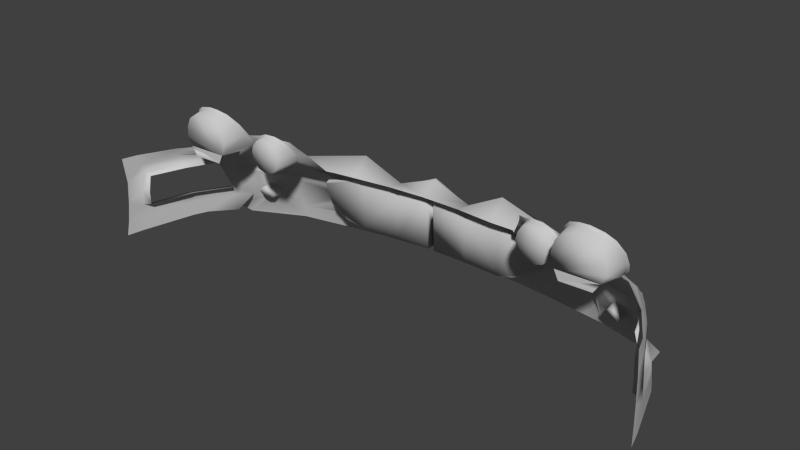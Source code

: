 # Source: modry_3.blend  (saved by Blender 2.60.0; exported with 4.5.12 LTS)
import bpy
from mathutils import Matrix  # noqa: F401  (used for matrix-valued properties, if any)

bpy.ops.wm.read_factory_settings(use_empty=True)
scene = bpy.context.scene
scene.name = 'Scene'

# ---- collections
col_collection_1 = bpy.data.collections.new('Collection 1'); scene.collection.children.link(col_collection_1)

# ---- materials (node trees are filled in below, after node groups)
mat_01___default_007 = bpy.data.materials.new('01___Default.007')
mat_01___default_007.alpha_threshold = 0.0
mat_01___default_007.use_transparent_shadow = False
mat_01___default_007.diffuse_color = (0.5882, 0.5882, 0.5882, 1.0)
mat_01___default_007.specular_color = (0.0, 0.0, 0.0)
mat_01___default_007.roughness = 0.5
mat_01___default_007.specular_intensity = 1.0
mat_01___default_007.line_color = (0.0, 0.0, 0.0, 1.0)
mat_material = bpy.data.materials.new('Material')
mat_material.alpha_threshold = 0.0
mat_material.use_transparent_shadow = False
mat_material.roughness = 0.5
mat_material.line_color = (0.0, 0.0, 0.0, 0.2302)
mat_material_001 = bpy.data.materials.new('Material.001')
mat_material_001.alpha_threshold = 0.0
mat_material_001.use_transparent_shadow = False
mat_material_001.roughness = 0.5
mat_material_001.line_color = (0.0, 0.0, 0.0, 0.2302)

# ---- material node trees

# ---- world
world_world = bpy.data.worlds.new('World'); scene.world = world_world
world_world.color = (0.05088, 0.05088, 0.05088)
world_world.use_sun_shadow = False
world_world.sun_shadow_jitter_overblur = 0.0
world_world.cycles.sampling_method = 'MANUAL'
world_world.cycles.sample_map_resolution = 256

# ---- meshes
me_part_29 = bpy.data.meshes.new('part_29')
me_part_29.from_pydata([(-0.52, -0.0448, -1.926), (-0.5096, -0.0176, -1.903), (-0.4845, -0.0307, -1.915), (-0.5481, -0.0177, -1.901), (-0.5425, -0.0449, -1.925), (-0.5766, -0.0306, -1.904), (-0.5591, -0.0524, -1.927), (-0.5976, -0.0564, -1.916), (-0.5714, -0.0675, -1.934), (-0.6061, -0.0842, -1.936), (-0.5763, -0.0876, -1.945), (-0.6012, -0.1196, -1.962), (-0.5734, -0.1082, -1.961), (-0.5586, -0.1271, -1.976), (-0.5344, -0.0878, -1.955), (-0.5377, -0.1342, -1.984), (-0.5117, -0.1284, -1.981), (-0.5399, -0.1587, -2.003), (-0.4953, -0.1543, -1.998), (-0.47, -0.1262, -1.981), (-0.4969, -0.112, -1.971), (-0.4619, -0.0904, -1.96), (-0.4922, -0.0912, -1.959), (-0.4965, -0.0673, -1.944), (-0.5054, -0.0525, -1.933), (-0.4693, -0.0561, -1.934), (-0.5757, -0.1521, -1.989), (-0.758, 0.015, -1.865), (-0.7792, 0.0496, -1.833), (-0.7343, 0.0598, -1.829), (-0.8104, 0.0287, -1.844), (-0.7759, 0.0031, -1.871), (-0.8299, -0.0142, -1.87), (-0.7871, -0.0215, -1.886), (-0.8313, -0.0605, -1.897), (-0.7879, -0.0481, -1.901), (-0.7827, -0.0724, -1.914), (-0.729, -0.0357, -1.905), (-0.7626, -0.0954, -1.928), (-0.7397, -0.1013, -1.936), (-0.7872, -0.1363, -1.944), (-0.7472, -0.1467, -1.957), (-0.713, 0.0199, -1.863), (-0.7007, 0.058, -1.83), (-0.6658, 0.0457, -1.84), (-0.7323, 0.0209, -1.862), (-0.7164, -0.1016, -1.938), (-0.7066, -0.1472, -1.961), (-0.6578, -0.1226, -1.953), (-0.6884, -0.0875, -1.933), (-0.6306, -0.0827, -1.932), (-0.6728, -0.0646, -1.921), (-0.6223, -0.0387, -1.896), (-0.6681, -0.0356, -1.901), (-0.6752, -0.007, -1.882), (-0.693, 0.0128, -1.868), (-0.6344, 0.0108, -1.863), (-0.8223, -0.0963, -1.919), (0.7397, -0.1013, -1.936), (0.7872, -0.1363, -1.944), (0.7472, -0.1467, -1.957), (0.7626, -0.0954, -1.928), (0.729, -0.0357, -1.905), (0.7827, -0.0724, -1.914), (0.7879, -0.0481, -1.901), (0.8313, -0.0605, -1.897), (0.7871, -0.0215, -1.886), (0.8299, -0.0142, -1.87), (0.7759, 0.0031, -1.871), (0.8104, 0.0287, -1.844), (0.758, 0.015, -1.865), (0.7792, 0.0496, -1.833), (0.7343, 0.0598, -1.829), (0.6728, -0.0646, -1.921), (0.6306, -0.0827, -1.932), (0.6223, -0.0387, -1.896), (0.6884, -0.0875, -1.933), (0.7164, -0.1016, -1.938), (0.6681, -0.0356, -1.901), (0.6752, -0.007, -1.882), (0.6344, 0.0108, -1.863), (0.693, 0.0128, -1.868), (0.6658, 0.0457, -1.84), (0.713, 0.0199, -1.868), (0.7007, 0.058, -1.83), (0.7323, 0.0209, -1.862), (0.6578, -0.1226, -1.953), (0.7066, -0.1472, -1.961), (0.8223, -0.0963, -1.919), (0.5117, -0.1284, -1.981), (0.5399, -0.1587, -2.003), (0.4953, -0.1543, -1.998), (0.5377, -0.1342, -1.984), (0.5344, -0.0878, -1.955), (0.5586, -0.1271, -1.976), (0.5734, -0.1082, -1.961), (0.6012, -0.1196, -1.962), (0.5763, -0.0876, -1.945), (0.6061, -0.0842, -1.936), (0.5714, -0.0675, -1.934), (0.5976, -0.0564, -1.916), (0.5591, -0.0524, -1.927), (0.5766, -0.0306, -1.904), (0.5425, -0.0449, -1.925), (0.5481, -0.0177, -1.901), (0.52, -0.0448, -1.926), (0.5096, -0.0176, -1.903), (0.4845, -0.0307, -1.915), (0.47, -0.1262, -1.981), (0.4969, -0.112, -1.971), (0.4619, -0.0904, -1.96), (0.4922, -0.0912, -1.959), (0.4965, -0.0673, -1.944), (0.5054, -0.0525, -1.933), (0.4693, -0.0561, -1.934), (0.5757, -0.1521, -1.989), (0.7411, -0.3357, -2.054), (0.7128, -0.3274, -2.059), (0.728, -0.3274, -2.054), (0.6994, -0.3357, -2.066), (0.7471, -0.351, -2.058), (0.6928, -0.351, -2.074), (0.741, -0.3665, -2.066), (0.6993, -0.3665, -2.079), (0.7279, -0.3761, -2.073), (0.7128, -0.3761, -2.079), (0.6537, -0.0867, -1.79), (0.8005, -0.0867, -1.79), (0.6432, -0.0935, -1.869), (0.8184, -0.0937, -1.869), (0.7837, -0.1301, -1.884), (0.6739, -0.1301, -1.884), (0.6394, -0.0393, -1.79), (0.6496, 0.0024, -1.79), (0.6761, 0.0318, -1.79), (0.7054, 0.0422, -1.79), (0.7337, 0.0437, -1.79), (0.7715, 0.0351, -1.79), (0.7978, 0.0175, -1.79), (0.8143, -0.0186, -1.79), (0.8154, -0.0576, -1.79), (0.8232, -0.0594, -1.889), (0.8229, -0.0162, -1.864), (0.8043, 0.0232, -1.84), (0.8154, -0.0931, -1.91), (0.7842, -0.1294, -1.935), (0.7461, -0.1396, -1.947), (0.707, -0.1403, -1.951), (0.6654, -0.1199, -1.945), (0.6393, -0.0828, -1.925), (0.6309, -0.039, -1.888), (0.6422, 0.0073, -1.855), (0.6704, 0.0395, -1.835), (0.703, 0.0504, -1.827), (0.734, 0.0514, -1.826), (0.7752, 0.042, -1.83), (0.5757, -0.1521, -1.989), (0.6578, -0.1585, -1.985), (0.5399, -0.1587, -2.003), (0.6578, -0.1226, -1.953), (0.6012, -0.1196, -1.962), (0.6306, -0.0827, -1.932), (0.6061, -0.0842, -1.936), (0.5976, -0.0564, -1.916), (0.6223, -0.0387, -1.896), (0.7066, -0.1472, -1.961), (0.7068, -0.1583, -1.975), (0.7703, -0.158, -1.961), (0.7472, -0.1467, -1.957), (0.7872, -0.1363, -1.944), (0.8153, -0.1579, -1.941), (0.8181, -0.1363, -1.932), (0.5766, -0.0306, -1.904), (0.364, -0.1611, -2.044), (0.4953, -0.1543, -1.998), (0.3822, -0.1539, -2.02), (0.47, -0.1262, -1.981), (0.4236, -0.09, -1.972), (0.4619, -0.0904, -1.96), (0.4452, -0.0562, -1.942), (0.4693, -0.0561, -1.934), (0.4566, -0.0307, -1.921), (0.4845, -0.0307, -1.915), (0.003096, -0.1333, -2.14), (0.003096, -0.1158, -2.136), (0.1405, -0.2007, -2.143), (0.1405, -0.1813, -2.139), (0.2767, -0.1314, -2.125), (0.2761, -0.1033, -2.121), (0.4029, -0.2006, -2.202), (0.6258, -0.1813, -2.069), (0.6258, -0.2006, -2.076), (0.7684, -0.1813, -2.026), (0.7685, -0.2006, -2.035), (0.8275, -0.2006, -2.001), (0.8278, -0.2081, -2.013), (0.5346, -0.2081, -2.099), (0.4398, -0.2213, -2.119), (0.5057, -0.2304, -2.109), (0.4414, -0.2334, -2.119), (0.4955, -0.2624, -2.12), (0.414, -0.3073, -2.151), (0.6258, -0.2761, -2.105), (0.5999, -0.4054, -2.191), (0.6329, -0.3846, -2.149), (0.6258, -0.2081, -2.084), (0.7681, -0.2081, -2.042), (0.4, -0.3621, -2.183), (0.4223, -0.3333, -2.164), (0.2812, -0.3772, -2.199), (0.2812, -0.3846, -2.205), (0.1405, -0.3772, -2.212), (0.1405, -0.3846, -2.217), (-0.009073, -0.1992, -2.208), (-0.009454, -0.2045, -2.213), (0.8204, -0.1814, -1.994), (0.8149, -0.172, -1.982), (0.7681, -0.1724, -2.016), (0.6243, -0.1731, -2.057), (0.2805, -0.09664, -2.111), (0.2812, -0.1611, -2.046), (0.1405, -0.1732, -2.13), (0.003028, -0.1178, -2.128), (0.0, -0.1609, -2.066), (0.1405, -0.161, -2.061), (0.01269, -0.3798, -2.115), (0.01316, -0.1399, -2.104), (0.1406, -0.3794, -2.11), (0.1406, -0.2147, -2.109), (0.2812, -0.3781, -2.098), (0.2801, -0.1966, -2.096), (0.4081, -0.3071, -2.077), (0.4313, -0.2346, -2.073), (0.3848, -0.3281, -2.084), (0.348, -0.3577, -2.086), (0.4294, -0.2283, -2.075), (0.4, -0.2133, -2.126), (-0.0004238, -0.3709, -2.134), (0.8248, -0.2624, -2.03), (0.823, -0.2776, -2.036), (0.768, -0.2624, -2.058), (0.7668, -0.2761, -2.064), (0.6258, -0.2624, -2.099), (0.7595, -0.3491, -2.094), (0.8059, -0.3847, -2.079), (0.7549, -0.3846, -2.109), (0.7509, -0.371, -2.105), (0.7323, -0.3846, -2.116), (0.6693, -0.1204, -1.79), (0.7783, -0.1204, -1.79), (0.8005, -0.0867, -1.79), (0.6537, -0.0867, -1.79), (0.00286, -0.1427, -2.123), (0.8588, -0.2827, -1.998), (0.8277, -0.3303, -1.991), (0.8531, -0.3395, -2.015), (0.8399, -0.2842, -1.979), (0.859, -0.2081, -1.967), (0.8462, -0.2195, -1.951), (0.9257, -0.2081, -1.849), (0.9038, -0.2195, -1.844), (0.9533, -0.2195, -1.717), (0.983, -0.2081, -1.713), (0.9902, -0.2831, -1.707), (0.9597, -0.2846, -1.711), (0.9602, -0.3314, -1.712), (0.9064, -0.3303, -1.868), (0.9362, -0.3395, -1.882), (0.9937, -0.3406, -1.707), (-0.004644, -0.3809, -2.248), (0.1405, -0.4674, -2.246), (0.2812, -0.4674, -2.234), (0.4, -0.4674, -2.218), (0.6329, -0.4674, -2.178), (0.711, -0.3846, -2.123), (0.7654, -0.469, -2.138), (0.8656, -0.4491, -2.11), (0.8679, -0.4519, -2.046), (0.856, -0.3846, -2.029), (0.9176, -0.4409, -1.945), (0.9382, -0.3846, -1.888), (0.9407, -0.4403, -1.892), (0.9964, -0.4407, -1.693), (0.9955, -0.3846, -1.696), (1.006, -0.3846, -1.639), (1.01, -0.4409, -1.63), (0.826, -0.2119, -2.02), (0.7665, -0.2115, -2.049), (0.628, -0.2106, -2.089), (0.6268, -0.2576, -2.101), (0.5122, -0.2309, -2.113), (0.5032, -0.2576, -2.122), (0.7664, -0.2562, -2.061), (0.8235, -0.2565, -2.034), (0.5387, -0.21, -2.103), (0.7509, -0.3277, -2.088), (0.7323, -0.316, -2.089), (0.711, -0.316, -2.096), (0.692, -0.3277, -2.105), (0.6828, -0.3491, -2.117), (0.692, -0.371, -2.124), (-0.728, -0.3274, -2.054), (-0.7128, -0.3274, -2.059), (-0.7411, -0.3357, -2.054), (-0.6994, -0.3357, -2.066), (-0.7471, -0.351, -2.058), (-0.6928, -0.351, -2.074), (-0.741, -0.3665, -2.066), (-0.6993, -0.3665, -2.079), (-0.7279, -0.3761, -2.073), (-0.7128, -0.3761, -2.079), (-0.7837, -0.1301, -1.884), (-0.8184, -0.0937, -1.869), (-0.6432, -0.0935, -1.869), (-0.8005, -0.0867, -1.79), (-0.6537, -0.0867, -1.79), (-0.6739, -0.1301, -1.884), (-0.7054, 0.0422, -1.79), (-0.6761, 0.0318, -1.79), (-0.6496, 0.0024, -1.79), (-0.6394, -0.0393, -1.79), (-0.7978, 0.0175, -1.79), (-0.7715, 0.0351, -1.79), (-0.7337, 0.0437, -1.79), (-0.8154, -0.0576, -1.79), (-0.8143, -0.0186, -1.79), (-0.8229, -0.0162, -1.864), (-0.8043, 0.0232, -1.84), (-0.8232, -0.0594, -1.889), (-0.7752, 0.042, -1.83), (-0.734, 0.0514, -1.826), (-0.707, -0.1403, -1.951), (-0.7461, -0.1396, -1.947), (-0.6654, -0.1199, -1.945), (-0.6393, -0.0828, -1.925), (-0.6309, -0.039, -1.888), (-0.6422, 0.0073, -1.855), (-0.6704, 0.0395, -1.835), (-0.703, 0.0504, -1.827), (-0.7842, -0.1294, -1.935), (-0.8154, -0.0931, -1.91), (-0.5976, -0.0564, -1.916), (-0.6061, -0.0842, -1.936), (-0.6306, -0.0827, -1.932), (-0.6012, -0.1196, -1.962), (-0.6578, -0.1226, -1.953), (-0.5757, -0.1521, -1.989), (-0.6578, -0.1585, -1.985), (-0.5399, -0.1587, -2.003), (-0.6223, -0.0387, -1.896), (-0.5766, -0.0306, -1.904), (-0.7066, -0.1472, -1.961), (-0.7068, -0.1583, -1.975), (-0.7703, -0.158, -1.961), (-0.7872, -0.1363, -1.944), (-0.8153, -0.1579, -1.941), (-0.8181, -0.1363, -1.932), (-0.7472, -0.1467, -1.957), (-0.4953, -0.1543, -1.998), (-0.3632, -0.1611, -2.037), (-0.3822, -0.1539, -2.019), (-0.47, -0.1262, -1.981), (-0.4236, -0.09, -1.972), (-0.4619, -0.0904, -1.96), (-0.4452, -0.0562, -1.942), (-0.4693, -0.0561, -1.934), (-0.4845, -0.0307, -1.915), (-0.4566, -0.0307, -1.921), (-0.8278, -0.2081, -2.013), (-0.8275, -0.2006, -2.001), (-0.7685, -0.2006, -2.035), (-0.7684, -0.1813, -2.026), (-0.6258, -0.2006, -2.076), (-0.6258, -0.1813, -2.069), (-0.3919, -0.2006, -2.216), (-0.2804, -0.112, -2.128), (-0.2805, -0.1362, -2.13), (-0.1405, -0.1813, -2.139), (-0.1405, -0.2007, -2.143), (-0.7681, -0.2081, -2.042), (-0.6258, -0.2081, -2.084), (-0.5346, -0.2081, -2.099), (-0.4394, -0.2213, -2.117), (-0.5057, -0.2304, -2.109), (-0.4413, -0.2334, -2.118), (-0.4955, -0.2624, -2.12), (-0.414, -0.3073, -2.151), (-0.6258, -0.2761, -2.105), (-0.6217, -0.4178, -2.171), (-0.6329, -0.3846, -2.149), (-0.6258, -0.2624, -2.099), (-0.7668, -0.2761, -2.064), (-0.768, -0.2624, -2.058), (-0.823, -0.2776, -2.036), (-0.8248, -0.2624, -2.03), (-0.6828, -0.3491, -2.117), (-0.692, -0.3277, -2.105), (-0.711, -0.316, -2.096), (-0.7323, -0.316, -2.089), (-0.7509, -0.3277, -2.088), (-0.692, -0.371, -2.124), (-0.711, -0.3846, -2.123), (-0.1405, -0.3846, -2.217), (-0.1405, -0.3772, -2.212), (-0.2812, -0.3846, -2.205), (-0.2812, -0.3772, -2.199), (-0.4672, -0.3742, -2.173), (-0.4067, -0.3324, -2.163), (-0.8204, -0.1814, -1.994), (-0.7549, -0.3846, -2.109), (-0.8054, -0.3846, -2.079), (-0.7595, -0.3491, -2.094), (-0.7509, -0.371, -2.105), (-0.7323, -0.3846, -2.116), (-0.8149, -0.172, -1.982), (-0.7681, -0.1724, -2.016), (-0.6243, -0.1731, -2.057), (-0.2845, -0.1042, -2.121), (-0.2812, -0.1611, -2.046), (-0.1405, -0.1732, -2.13), (-0.1405, -0.161, -2.061), (-0.2809, -0.1885, -2.098), (-0.4081, -0.3071, -2.077), (-0.4312, -0.2346, -2.073), (-0.2812, -0.3781, -2.098), (-0.1406, -0.2147, -2.109), (-0.1406, -0.3794, -2.11), (-0.01218, -0.1475, -2.105), (-0.01271, -0.3798, -2.115), (-0.4292, -0.2283, -2.073), (-0.3946, -0.2133, -2.119), (-0.3848, -0.3281, -2.084), (-0.348, -0.3577, -2.086), (-0.6693, -0.1204, -1.79), (-0.7783, -0.1204, -1.79), (-0.8005, -0.0867, -1.79), (-0.6537, -0.0867, -1.79), (-0.8531, -0.3395, -2.015), (-0.8277, -0.3303, -1.991), (-0.8588, -0.2827, -1.998), (-0.8399, -0.2842, -1.979), (-0.859, -0.2081, -1.967), (-0.8462, -0.2195, -1.951), (-0.9257, -0.2081, -1.849), (-0.9038, -0.2195, -1.844), (-0.9533, -0.2195, -1.717), (-0.983, -0.2081, -1.713), (-0.9902, -0.2831, -1.707), (-0.9597, -0.2846, -1.711), (-0.9602, -0.3314, -1.712), (-0.9937, -0.3406, -1.707), (-0.9362, -0.3395, -1.882), (-0.9064, -0.3303, -1.868), (-0.1405, -0.4674, -2.246), (-0.2812, -0.4674, -2.234), (-0.4, -0.4674, -2.218), (-0.6329, -0.4674, -2.178), (-0.8527, -0.4831, -2.113), (-0.9047, -0.4591, -2.092), (-0.8586, -0.4541, -2.047), (-0.856, -0.3846, -2.029), (-0.9176, -0.4409, -1.945), (-0.9382, -0.3846, -1.888), (-0.9407, -0.4403, -1.892), (-0.9964, -0.4407, -1.693), (-1.01, -0.4409, -1.63), (-1.006, -0.3846, -1.639), (-0.9955, -0.3846, -1.696), (-0.826, -0.2119, -2.02), (-0.7665, -0.2115, -2.049), (-0.628, -0.2106, -2.089), (-0.6268, -0.2576, -2.101), (-0.5122, -0.2309, -2.113), (-0.5032, -0.2576, -2.122), (-0.7664, -0.2562, -2.061), (-0.8235, -0.2565, -2.034), (-0.5387, -0.21, -2.103), (0.8223, -0.0963, -1.919), (0.8313, -0.0605, -1.897), (0.8299, -0.0142, -1.87), (0.8104, 0.0287, -1.844), (0.7792, 0.0496, -1.833), (0.7343, 0.0598, -1.829), (0.7007, 0.058, -1.83), (0.6658, 0.0457, -1.84), (0.6344, 0.0108, -1.863), (0.5395, -0.1573, -1.992), (0.5728, -0.1457, -1.978), (0.5963, -0.1154, -1.953), (0.6007, -0.0826, -1.929), (0.5919, -0.0578, -1.912), (0.5719, -0.0355, -1.902), (0.5481, -0.0177, -1.901), (0.5463, -0.0248, -1.902), (0.5122, -0.0237, -1.902), (0.5096, -0.0176, -1.903), (0.4891, -0.0346, -1.91), (0.4747, -0.0573, -1.929), (0.4669, -0.0883, -1.952), (0.4741, -0.1219, -1.973), (0.4977, -0.1482, -1.988), (0.5693, -0.1413, -1.877), (0.539, -0.1516, -1.877), (0.5335, -0.0816, -1.877), (0.5011, -0.1432, -1.877), (0.4797, -0.1194, -1.877), (0.5908, -0.1138, -1.877), (0.5951, -0.0838, -1.877), (0.5878, -0.0613, -1.877), (0.57, -0.0394, -1.877), (0.5459, -0.0284, -1.877), (0.5132, -0.0284, -1.877), (0.492, -0.0394, -1.877), (0.4791, -0.061, -1.877), (0.4728, -0.089, -1.877), (0.9245, -0.1578, -1.824), (0.9255, -0.1689, -1.83), (0.9822, -0.1821, -1.706), (0.9267, -0.1799, -1.835), (0.9164, -0.1363, -1.813), (0.9816, -0.1363, -1.689), (0.9973, -0.1363, -1.635), (0.998, -0.2338, -1.648), (1.002, -0.3156, -1.645), (0.7294, -0.3232, -2.088), (0.7116, -0.3232, -2.093), (0.7448, -0.3329, -2.088), (0.7519, -0.3508, -2.092), (0.7448, -0.3691, -2.101), (0.7293, -0.3804, -2.111), (0.7115, -0.3804, -2.117), (0.6957, -0.3691, -2.117), (0.6957, -0.3329, -2.102), (0.688, -0.3508, -2.112), (-0.6344, 0.0108, -1.863), (-0.8223, -0.0963, -1.919), (-0.8313, -0.0605, -1.897), (-0.8299, -0.0142, -1.87), (-0.8104, 0.0287, -1.844), (-0.7792, 0.0496, -1.833), (-0.7343, 0.0598, -1.829), (-0.6658, 0.0457, -1.84), (-0.7007, 0.058, -1.83), (-0.5719, -0.0355, -1.902), (-0.5919, -0.0578, -1.912), (-0.6007, -0.0826, -1.929), (-0.5963, -0.1154, -1.953), (-0.5728, -0.1457, -1.978), (-0.5395, -0.1573, -1.992), (-0.5122, -0.0237, -1.902), (-0.5463, -0.0248, -1.902), (-0.5481, -0.0177, -1.901), (-0.5096, -0.0176, -1.903), (-0.4891, -0.0346, -1.91), (-0.4747, -0.0573, -1.929), (-0.4669, -0.0883, -1.952), (-0.4741, -0.1219, -1.973), (-0.4977, -0.1482, -1.988), (-0.5335, -0.0816, -1.877), (-0.5693, -0.1413, -1.877), (-0.5908, -0.1138, -1.877), (-0.539, -0.1516, -1.877), (-0.5011, -0.1432, -1.877), (-0.5951, -0.0838, -1.877), (-0.5878, -0.0613, -1.877), (-0.57, -0.0394, -1.877), (-0.5132, -0.0284, -1.877), (-0.492, -0.0394, -1.877), (-0.5459, -0.0284, -1.877), (-0.4791, -0.061, -1.877), (-0.4728, -0.089, -1.877), (-0.4797, -0.1194, -1.877), (-0.9267, -0.1799, -1.835), (-0.9822, -0.1821, -1.706), (-0.9255, -0.1689, -1.83), (-0.9245, -0.1578, -1.824), (-1.002, -0.3156, -1.645), (-0.998, -0.2338, -1.648), (-0.9973, -0.1363, -1.635), (-0.9816, -0.1363, -1.689), (-0.9164, -0.1363, -1.813), (-0.7116, -0.3232, -2.093), (-0.7294, -0.3232, -2.088), (-0.7448, -0.3329, -2.088), (-0.7519, -0.3508, -2.092), (-0.7448, -0.3691, -2.101), (-0.7293, -0.3804, -2.111), (-0.7115, -0.3804, -2.117), (-0.6957, -0.3691, -2.117), (-0.688, -0.3508, -2.112), (-0.6957, -0.3329, -2.102)], [], [(0, 1, 2), (1, 0, 3), (3, 0, 4), (3, 4, 5), (6, 5, 4), (5, 6, 7), (8, 7, 6), (7, 8, 9), (10, 9, 8), (9, 10, 11), (12, 11, 10), (11, 12, 13), (14, 13, 12), (13, 14, 15), (16, 15, 14), (15, 16, 17), (18, 17, 16), (18, 16, 19), (20, 19, 16), (19, 20, 21), (22, 21, 20), (21, 22, 23), (14, 23, 22), (23, 14, 24), (0, 24, 14), (24, 0, 2), (14, 20, 16), (20, 14, 22), (25, 24, 2), (24, 25, 23), (21, 23, 25), (26, 15, 17), (15, 26, 13), (11, 13, 26), (12, 10, 14), (8, 14, 10), (14, 8, 6), (6, 4, 14), (0, 14, 4), (27, 28, 29), (28, 27, 30), (31, 30, 27), (30, 31, 32), (33, 32, 31), (32, 33, 34), (35, 34, 33), (34, 35, 36), (37, 36, 35), (36, 37, 38), (39, 38, 37), (38, 39, 40), (41, 40, 39), (42, 43, 44), (43, 42, 29), (45, 29, 42), (29, 45, 27), (37, 27, 45), (27, 37, 31), (33, 31, 37), (46, 47, 41), (47, 46, 48), (49, 48, 46), (48, 49, 50), (51, 50, 49), (50, 51, 52), (53, 52, 51), (52, 53, 54), (37, 54, 53), (54, 37, 55), (42, 55, 37), (55, 42, 44), (41, 39, 46), (37, 46, 39), (46, 37, 49), (51, 49, 37), (53, 51, 37), (56, 55, 44), (55, 56, 54), (52, 54, 56), (57, 38, 40), (38, 57, 36), (34, 36, 57), (45, 42, 37), (35, 33, 37), (58, 59, 60), (59, 58, 61), (61, 58, 62), (61, 62, 63), (64, 63, 62), (63, 64, 65), (66, 65, 64), (65, 66, 67), (68, 67, 66), (67, 68, 69), (70, 69, 68), (69, 70, 71), (72, 71, 70), (73, 74, 75), (74, 73, 76), (62, 76, 73), (76, 62, 77), (58, 77, 62), (77, 58, 60), (62, 73, 78), (75, 78, 73), (78, 75, 79), (80, 79, 75), (79, 80, 81), (82, 81, 80), (81, 82, 83), (84, 83, 82), (83, 84, 72), (78, 79, 62), (81, 62, 79), (62, 81, 83), (85, 83, 72), (83, 85, 62), (70, 62, 85), (62, 70, 68), (70, 85, 72), (74, 76, 86), (77, 86, 76), (86, 77, 87), (60, 87, 77), (59, 61, 88), (63, 88, 61), (88, 63, 65), (62, 66, 64), (66, 62, 68), (89, 90, 91), (90, 89, 92), (93, 92, 89), (92, 93, 94), (95, 94, 93), (94, 95, 96), (97, 96, 95), (96, 97, 98), (99, 98, 97), (98, 99, 100), (101, 100, 99), (100, 101, 102), (103, 102, 101), (102, 103, 104), (105, 104, 103), (104, 105, 106), (107, 106, 105), (108, 89, 91), (89, 108, 109), (110, 109, 108), (109, 110, 111), (112, 111, 110), (111, 112, 93), (113, 93, 112), (93, 113, 105), (107, 105, 113), (89, 109, 93), (111, 93, 109), (107, 113, 114), (112, 114, 113), (114, 112, 110), (90, 92, 115), (94, 115, 92), (115, 94, 96), (101, 99, 93), (97, 93, 99), (93, 97, 95), (101, 93, 103), (105, 103, 93), (116, 117, 118), (117, 116, 119), (119, 116, 120), (119, 120, 121), (122, 121, 120), (121, 122, 123), (124, 123, 122), (123, 124, 125), (126, 127, 128), (129, 128, 127), (128, 129, 130), (130, 131, 128), (132, 133, 126), (134, 126, 133), (126, 134, 135), (135, 136, 126), (137, 126, 136), (126, 137, 138), (138, 139, 126), (140, 126, 139), (126, 140, 127), (140, 129, 127), (129, 140, 141), (139, 141, 140), (141, 139, 142), (143, 142, 139), (141, 144, 129), (145, 129, 144), (129, 145, 130), (146, 130, 145), (130, 146, 131), (147, 131, 146), (131, 147, 148), (131, 148, 128), (149, 128, 148), (128, 149, 126), (150, 126, 149), (126, 150, 132), (151, 132, 150), (132, 151, 133), (152, 133, 151), (133, 152, 134), (153, 134, 152), (134, 153, 135), (154, 135, 153), (135, 154, 136), (137, 136, 154), (155, 137, 154), (137, 155, 138), (143, 138, 155), (138, 143, 139), (156, 157, 158), (157, 156, 159), (160, 159, 156), (159, 160, 161), (162, 161, 160), (161, 162, 163), (164, 161, 163), (165, 157, 159), (157, 165, 166), (167, 166, 165), (165, 168, 167), (169, 167, 168), (167, 169, 170), (171, 170, 169), (163, 172, 164), (158, 173, 174), (175, 174, 173), (174, 175, 176), (177, 176, 175), (176, 177, 178), (179, 178, 177), (178, 179, 180), (181, 180, 179), (180, 181, 182), (183, 184, 185), (186, 185, 184), (185, 186, 187), (188, 187, 186), (187, 188, 189), (190, 189, 188), (189, 190, 191), (192, 191, 190), (191, 192, 193), (194, 193, 192), (193, 194, 195), (196, 189, 191), (189, 196, 197), (198, 197, 196), (197, 198, 199), (200, 199, 198), (199, 200, 201), (202, 201, 200), (201, 202, 203), (204, 203, 202), (196, 191, 205), (193, 205, 191), (205, 193, 206), (195, 206, 193), (203, 207, 208), (207, 203, 209), (210, 209, 203), (209, 210, 211), (212, 211, 210), (211, 212, 213), (214, 213, 212), (208, 201, 203), (215, 194, 192), (170, 216, 167), (217, 167, 216), (167, 217, 166), (218, 166, 217), (166, 218, 157), (158, 157, 218), (192, 216, 215), (216, 192, 217), (190, 217, 192), (217, 190, 218), (219, 218, 190), (218, 219, 173), (220, 173, 219), (188, 219, 190), (219, 188, 221), (186, 221, 188), (221, 186, 222), (184, 222, 186), (222, 223, 221), (224, 221, 223), (221, 224, 219), (220, 219, 224), (173, 158, 218), (225, 226, 227), (228, 227, 226), (227, 228, 229), (230, 229, 228), (229, 230, 231), (232, 231, 230), (231, 233, 229), (234, 229, 233), (230, 235, 232), (235, 230, 236), (227, 237, 225), (237, 227, 211), (209, 211, 227), (237, 211, 213), (197, 236, 189), (236, 197, 235), (232, 235, 197), (199, 232, 197), (232, 199, 231), (201, 231, 199), (231, 201, 233), (208, 233, 201), (233, 208, 234), (207, 234, 208), (234, 207, 229), (209, 229, 207), (229, 209, 227), (238, 239, 240), (241, 240, 239), (240, 241, 242), (202, 242, 241), (242, 202, 200), (241, 239, 243), (244, 243, 239), (243, 244, 245), (243, 245, 246), (247, 246, 245), (248, 249, 127), (250, 251, 248), (230, 189, 236), (189, 230, 187), (228, 187, 230), (187, 228, 185), (226, 185, 228), (185, 226, 252), (252, 183, 185), (253, 254, 255), (254, 253, 256), (257, 256, 253), (256, 257, 258), (259, 258, 257), (258, 259, 260), (261, 260, 259), (259, 262, 261), (263, 261, 262), (261, 263, 264), (265, 264, 263), (254, 266, 267), (265, 267, 266), (267, 265, 268), (263, 268, 265), (255, 254, 267), (269, 214, 270), (212, 270, 214), (270, 212, 271), (210, 271, 212), (271, 210, 272), (203, 272, 210), (272, 203, 273), (204, 273, 203), (273, 204, 274), (275, 247, 245), (247, 275, 274), (273, 274, 275), (275, 245, 276), (244, 276, 245), (237, 226, 225), (226, 237, 252), (276, 244, 277), (278, 277, 244), (277, 278, 279), (280, 279, 278), (279, 280, 281), (282, 281, 280), (280, 283, 282), (284, 282, 283), (282, 284, 285), (195, 286, 206), (287, 206, 286), (206, 287, 288), (289, 288, 287), (288, 289, 290), (291, 290, 289), (290, 291, 200), (289, 200, 291), (200, 289, 242), (240, 242, 289), (287, 286, 292), (293, 292, 286), (292, 293, 240), (238, 240, 293), (289, 292, 240), (292, 289, 287), (286, 238, 293), (238, 286, 195), (288, 205, 206), (205, 288, 294), (290, 294, 288), (294, 290, 198), (200, 198, 290), (294, 196, 205), (196, 294, 198), (243, 295, 241), (296, 241, 295), (241, 296, 297), (241, 297, 202), (298, 202, 297), (202, 298, 299), (204, 300, 274), (300, 204, 299), (202, 299, 204), (301, 302, 303), (304, 303, 302), (303, 304, 305), (306, 305, 304), (305, 306, 307), (308, 307, 306), (307, 308, 309), (310, 309, 308), (311, 312, 313), (314, 313, 312), (313, 314, 315), (311, 313, 316), (317, 318, 315), (319, 315, 318), (315, 319, 320), (321, 322, 315), (323, 315, 322), (315, 323, 317), (314, 324, 315), (325, 315, 324), (315, 325, 321), (325, 326, 327), (326, 325, 328), (324, 328, 325), (328, 324, 312), (314, 312, 324), (325, 327, 321), (329, 321, 327), (321, 329, 322), (330, 322, 329), (322, 330, 323), (317, 323, 330), (316, 331, 332), (331, 316, 333), (313, 333, 316), (333, 313, 334), (315, 334, 313), (334, 315, 335), (320, 335, 315), (335, 320, 336), (319, 336, 320), (336, 319, 337), (318, 337, 319), (337, 318, 338), (317, 338, 318), (338, 317, 330), (316, 332, 311), (339, 311, 332), (311, 339, 312), (340, 312, 339), (312, 340, 328), (341, 342, 343), (344, 343, 342), (343, 344, 345), (346, 345, 344), (345, 346, 347), (348, 347, 346), (343, 349, 341), (350, 341, 349), (345, 347, 351), (352, 351, 347), (351, 352, 353), (354, 355, 356), (355, 354, 353), (357, 353, 354), (353, 357, 351), (358, 359, 348), (359, 358, 360), (361, 360, 358), (360, 361, 362), (363, 362, 361), (362, 363, 364), (365, 364, 363), (364, 365, 366), (367, 364, 366), (368, 369, 370), (371, 370, 369), (370, 371, 372), (373, 372, 371), (372, 373, 374), (375, 374, 373), (374, 375, 376), (377, 376, 375), (376, 377, 378), (184, 378, 377), (378, 184, 183), (370, 379, 368), (379, 370, 380), (372, 380, 370), (380, 372, 381), (374, 381, 372), (381, 374, 382), (381, 382, 383), (384, 383, 382), (383, 384, 385), (386, 385, 384), (385, 386, 387), (388, 387, 386), (387, 388, 389), (385, 387, 390), (391, 390, 387), (390, 391, 392), (393, 392, 391), (392, 393, 394), (395, 396, 387), (397, 387, 396), (387, 397, 391), (398, 391, 397), (391, 398, 399), (389, 395, 387), (395, 389, 400), (401, 400, 389), (402, 213, 214), (213, 402, 403), (404, 403, 402), (403, 404, 405), (388, 405, 404), (405, 388, 406), (407, 406, 388), (407, 388, 386), (408, 371, 369), (409, 410, 411), (393, 411, 410), (411, 393, 391), (411, 412, 409), (413, 409, 412), (353, 414, 355), (414, 353, 415), (352, 415, 353), (415, 352, 416), (347, 416, 352), (416, 347, 348), (408, 414, 371), (415, 371, 414), (371, 415, 373), (416, 373, 415), (373, 416, 417), (359, 417, 416), (417, 359, 418), (373, 417, 375), (419, 375, 417), (375, 419, 377), (222, 377, 419), (377, 222, 184), (419, 223, 222), (223, 419, 420), (417, 420, 419), (420, 417, 418), (416, 348, 359), (421, 422, 423), (422, 421, 424), (425, 424, 421), (424, 425, 426), (427, 426, 425), (426, 427, 428), (423, 429, 421), (430, 421, 429), (431, 424, 432), (424, 431, 422), (213, 403, 237), (426, 237, 403), (237, 426, 428), (405, 426, 403), (426, 405, 424), (406, 424, 405), (424, 406, 432), (407, 432, 406), (432, 407, 431), (386, 431, 407), (431, 386, 422), (384, 422, 386), (422, 384, 423), (382, 423, 384), (423, 382, 429), (430, 429, 382), (374, 430, 382), (433, 314, 434), (435, 433, 436), (430, 374, 421), (376, 421, 374), (421, 376, 425), (378, 425, 376), (425, 378, 427), (252, 427, 378), (252, 378, 183), (437, 438, 439), (440, 439, 438), (439, 440, 441), (442, 441, 440), (441, 442, 443), (444, 443, 442), (443, 444, 445), (445, 446, 443), (446, 445, 447), (448, 447, 445), (447, 448, 449), (449, 450, 447), (450, 449, 451), (452, 451, 449), (451, 452, 438), (437, 451, 438), (453, 214, 269), (214, 453, 402), (454, 402, 453), (402, 454, 404), (455, 404, 454), (404, 455, 388), (456, 388, 455), (388, 456, 389), (401, 389, 456), (457, 401, 456), (401, 457, 413), (409, 413, 457), (457, 458, 409), (410, 409, 458), (237, 427, 252), (427, 237, 428), (459, 410, 458), (410, 459, 460), (461, 460, 459), (460, 461, 462), (463, 462, 461), (462, 463, 464), (465, 466, 464), (467, 464, 466), (464, 467, 462), (379, 468, 368), (468, 379, 469), (470, 469, 379), (469, 470, 471), (472, 471, 470), (471, 472, 473), (385, 473, 472), (473, 385, 471), (390, 471, 385), (471, 390, 392), (474, 468, 469), (468, 474, 475), (392, 475, 474), (475, 392, 394), (469, 471, 474), (392, 474, 471), (468, 394, 368), (394, 468, 475), (472, 383, 385), (383, 472, 476), (470, 476, 472), (476, 470, 380), (379, 380, 470), (476, 381, 383), (381, 476, 380), (391, 399, 411), (159, 148, 147), (148, 159, 149), (161, 149, 159), (149, 161, 164), (147, 165, 159), (165, 147, 168), (146, 168, 147), (168, 146, 169), (145, 169, 146), (169, 145, 477), (144, 477, 145), (477, 144, 478), (141, 478, 144), (478, 141, 479), (142, 479, 141), (479, 142, 480), (143, 480, 142), (480, 143, 481), (155, 481, 143), (481, 155, 482), (154, 482, 155), (482, 154, 153), (482, 153, 483), (152, 483, 153), (483, 152, 484), (151, 484, 152), (484, 151, 485), (150, 485, 151), (485, 150, 164), (149, 164, 150), (486, 158, 174), (158, 486, 156), (487, 156, 486), (156, 487, 160), (488, 160, 487), (160, 488, 162), (489, 162, 488), (162, 489, 163), (490, 163, 489), (163, 490, 172), (491, 172, 490), (172, 491, 492), (493, 492, 491), (492, 493, 494), (492, 494, 495), (496, 495, 494), (495, 496, 182), (497, 182, 496), (182, 497, 180), (498, 180, 497), (180, 498, 178), (499, 178, 498), (178, 499, 176), (500, 176, 499), (176, 500, 174), (486, 174, 500), (501, 502, 503), (504, 503, 502), (503, 504, 505), (503, 506, 501), (506, 503, 507), (508, 507, 503), (503, 509, 508), (509, 503, 510), (511, 510, 503), (503, 512, 511), (512, 503, 513), (514, 513, 503), (505, 514, 503), (491, 509, 510), (509, 491, 508), (490, 508, 491), (508, 490, 507), (489, 507, 490), (507, 489, 506), (488, 506, 489), (506, 488, 501), (487, 501, 488), (501, 487, 502), (486, 502, 487), (502, 486, 500), (491, 510, 493), (511, 493, 510), (493, 511, 494), (512, 494, 511), (494, 512, 496), (513, 496, 512), (496, 513, 497), (514, 497, 513), (497, 514, 498), (505, 498, 514), (498, 505, 499), (504, 499, 505), (499, 504, 500), (502, 500, 504), (515, 170, 171), (170, 515, 516), (517, 516, 515), (516, 517, 518), (259, 518, 517), (518, 259, 257), (519, 515, 171), (515, 519, 517), (520, 517, 519), (517, 520, 521), (521, 522, 517), (262, 517, 522), (517, 262, 259), (262, 522, 263), (523, 263, 522), (263, 523, 268), (284, 268, 523), (268, 284, 283), (280, 268, 283), (268, 280, 267), (255, 267, 280), (255, 244, 239), (244, 255, 278), (280, 278, 255), (257, 195, 194), (195, 257, 238), (253, 238, 257), (238, 253, 239), (255, 239, 253), (194, 215, 257), (518, 257, 215), (516, 216, 170), (216, 516, 215), (518, 215, 516), (296, 524, 525), (524, 296, 526), (295, 526, 296), (526, 295, 527), (243, 527, 295), (527, 243, 528), (246, 528, 243), (528, 246, 529), (247, 529, 246), (529, 247, 530), (274, 530, 247), (530, 274, 531), (300, 531, 274), (531, 300, 299), (296, 525, 297), (532, 297, 525), (297, 532, 298), (533, 298, 532), (298, 533, 299), (531, 299, 533), (123, 531, 533), (531, 123, 530), (125, 530, 123), (530, 125, 529), (124, 529, 125), (529, 124, 528), (122, 528, 124), (528, 122, 527), (120, 527, 122), (527, 120, 526), (116, 526, 120), (526, 116, 118), (123, 533, 121), (532, 121, 533), (121, 532, 119), (525, 119, 532), (119, 525, 117), (524, 117, 525), (117, 524, 118), (526, 118, 524), (534, 349, 335), (343, 335, 349), (335, 343, 334), (345, 334, 343), (334, 345, 333), (351, 333, 345), (333, 351, 331), (357, 331, 351), (331, 357, 332), (354, 332, 357), (332, 354, 339), (535, 339, 354), (339, 535, 340), (536, 340, 535), (340, 536, 328), (537, 328, 536), (328, 537, 326), (538, 326, 537), (326, 538, 327), (539, 327, 538), (327, 539, 329), (540, 329, 539), (329, 540, 330), (338, 330, 540), (336, 534, 335), (534, 336, 541), (337, 541, 336), (541, 337, 542), (338, 542, 337), (542, 338, 540), (543, 544, 341), (545, 341, 544), (341, 545, 342), (546, 342, 545), (342, 546, 344), (547, 344, 546), (344, 547, 346), (548, 346, 547), (346, 548, 348), (358, 348, 548), (549, 550, 551), (543, 551, 550), (551, 543, 350), (341, 350, 543), (552, 549, 551), (549, 552, 553), (366, 553, 552), (553, 366, 554), (365, 554, 366), (554, 365, 555), (363, 555, 365), (555, 363, 556), (361, 556, 363), (556, 361, 557), (358, 557, 361), (557, 358, 548), (558, 559, 560), (559, 558, 561), (562, 561, 558), (560, 563, 558), (564, 558, 563), (558, 564, 565), (558, 566, 567), (566, 558, 568), (565, 568, 558), (567, 569, 558), (570, 558, 569), (558, 570, 571), (562, 558, 571), (557, 548, 561), (547, 561, 548), (561, 547, 559), (546, 559, 547), (559, 546, 560), (545, 560, 546), (560, 545, 563), (544, 563, 545), (563, 544, 564), (543, 564, 544), (564, 543, 565), (568, 565, 543), (562, 557, 561), (557, 562, 556), (571, 556, 562), (556, 571, 555), (570, 555, 571), (555, 570, 554), (569, 554, 570), (554, 569, 553), (567, 553, 569), (553, 567, 549), (566, 549, 567), (549, 566, 550), (568, 550, 566), (550, 568, 543), (441, 443, 572), (573, 572, 443), (572, 573, 574), (575, 574, 573), (574, 575, 355), (356, 355, 575), (441, 369, 368), (369, 441, 408), (572, 408, 441), (394, 441, 368), (441, 394, 439), (393, 439, 394), (439, 393, 437), (410, 437, 393), (437, 410, 460), (462, 437, 460), (437, 462, 451), (450, 451, 462), (462, 467, 450), (466, 450, 467), (450, 466, 576), (450, 576, 447), (577, 447, 576), (447, 577, 446), (573, 446, 577), (446, 573, 443), (577, 578, 573), (579, 573, 578), (573, 579, 580), (573, 580, 575), (356, 575, 580), (574, 408, 572), (408, 574, 414), (355, 414, 574), (581, 582, 398), (583, 398, 582), (398, 583, 399), (584, 399, 583), (399, 584, 411), (585, 411, 584), (411, 585, 412), (586, 412, 585), (412, 586, 413), (587, 413, 586), (413, 587, 401), (588, 401, 587), (401, 588, 400), (395, 400, 588), (589, 395, 588), (395, 589, 396), (590, 396, 589), (396, 590, 397), (581, 397, 590), (397, 581, 398), (308, 588, 587), (588, 308, 589), (306, 589, 308), (589, 306, 590), (304, 590, 306), (590, 304, 581), (302, 581, 304), (581, 302, 582), (301, 582, 302), (582, 301, 583), (303, 583, 301), (583, 303, 305), (583, 305, 584), (307, 584, 305), (584, 307, 585), (309, 585, 307), (585, 309, 586), (310, 586, 309), (586, 310, 587), (308, 587, 310)])
me_part_29.polygons.foreach_set('use_smooth', [True] * 1010)
me_part_29.polygons.foreach_set('material_index', [1, 1, 1, 1, 1, 1, 1, 1, 1, 1, 1, 1, 1, 1, 1, 1, 1, 1, 1, 1, 1, 1, 1, 1, 1, 1, 1, 1, 1, 1, 1, 1, 1, 1, 1, 1, 1, 1, 1, 1, 1, 1, 1, 1, 1, 1, 1, 1, 1, 1, 1, 1, 1, 1, 1, 1, 1, 1, 1, 1, 1, 1, 1, 1, 1, 1, 1, 1, 1, 1, 1, 1, 1, 1, 1, 1, 1, 1, 1, 1, 1, 1, 1, 1, 2, 2, 2, 2, 2, 2, 2, 2, 2, 2, 2, 2, 2, 2, 2, 2, 2, 2, 2, 2, 2, 2, 2, 2, 2, 2, 2, 2, 2, 2, 2, 2, 2, 2, 2, 2, 2, 2, 2, 2, 2, 2, 2, 2, 2, 2, 2, 2, 2, 2, 2, 2, 2, 2, 2, 2, 2, 2, 2, 2, 2, 2, 2, 2, 2, 2, 2, 2, 2, 2, 2, 2, 2, 2, 2, 2, 2, 2, 2, 2, 2, 2, 2, 2, 0, 0, 0, 0, 0, 0, 0, 0, 0, 0, 0, 0, 0, 0, 0, 0, 0, 0, 0, 0, 0, 0, 0, 0, 0, 0, 0, 0, 0, 0, 0, 0, 0, 0, 0, 0, 0, 0, 0, 0, 0, 0, 0, 0, 0, 0, 0, 0, 0, 0, 0, 0, 0, 0, 0, 0, 0, 0, 0, 0, 0, 0, 0, 0, 0, 0, 0, 0, 0, 0, 0, 0, 0, 0, 0, 0, 0, 0, 0, 0, 0, 0, 0, 0, 0, 0, 0, 0, 0, 0, 0, 0, 0, 0, 0, 0, 0, 0, 0, 0, 0, 0, 0, 0, 0, 0, 0, 0, 0, 0, 0, 0, 0, 0, 0, 0, 0, 0, 0, 0, 0, 0, 0, 0, 0, 0, 0, 0, 0, 0, 0, 0, 0, 0, 0, 0, 0, 0, 0, 0, 0, 0, 0, 0, 0, 0, 0, 0, 0, 0, 0, 0, 0, 0, 0, 0, 0, 0, 0, 0, 0, 0, 0, 0, 0, 0, 0, 0, 0, 0, 0, 0, 0, 0, 0, 0, 0, 0, 0, 0, 0, 0, 0, 0, 0, 0, 0, 0, 0, 0, 0, 0, 0, 0, 0, 0, 0, 0, 0, 0, 0, 0, 0, 0, 0, 0, 0, 0, 0, 0, 0, 0, 0, 0, 0, 0, 0, 0, 0, 0, 0, 0, 0, 0, 0, 0, 0, 0, 0, 0, 0, 0, 0, 0, 0, 0, 0, 0, 0, 0, 0, 0, 0, 0, 0, 0, 0, 0, 0, 0, 0, 0, 0, 0, 0, 0, 0, 0, 0, 0, 0, 0, 0, 0, 0, 0, 0, 0, 0, 0, 0, 0, 0, 0, 0, 0, 0, 0, 0, 0, 0, 0, 0, 0, 0, 0, 0, 0, 0, 0, 0, 0, 0, 0, 0, 0, 0, 0, 0, 0, 0, 0, 0, 0, 0, 0, 0, 0, 0, 0, 0, 0, 0, 0, 0, 0, 0, 0, 0, 0, 0, 0, 0, 0, 0, 0, 0, 0, 0, 0, 0, 0, 0, 0, 0, 0, 0, 0, 0, 0, 0, 0, 0, 0, 0, 0, 0, 0, 0, 0, 0, 0, 0, 0, 0, 0, 0, 0, 0, 0, 0, 0, 0, 0, 0, 0, 0, 0, 0, 0, 0, 0, 0, 0, 0, 0, 0, 0, 0, 0, 0, 0, 0, 0, 0, 0, 0, 0, 0, 0, 0, 0, 0, 0, 0, 0, 0, 0, 0, 0, 0, 0, 0, 0, 0, 0, 0, 0, 0, 0, 0, 0, 0, 0, 0, 0, 0, 0, 0, 0, 0, 0, 0, 0, 0, 0, 0, 0, 0, 0, 0, 0, 0, 0, 0, 0, 0, 0, 0, 0, 0, 0, 0, 0, 0, 0, 0, 0, 0, 0, 0, 0, 0, 0, 0, 0, 0, 0, 0, 0, 0, 0, 0, 0, 0, 0, 0, 0, 0, 0, 0, 0, 0, 0, 0, 0, 0, 0, 0, 0, 0, 0, 0, 0, 0, 0, 0, 0, 0, 0, 0, 0, 0, 0, 0, 0, 0, 0, 0, 0, 0, 0, 0, 0, 0, 0, 0, 0, 0, 0, 0, 0, 0, 0, 0, 0, 0, 0, 0, 0, 0, 0, 0, 0, 0, 0, 0, 0, 0, 0, 0, 0, 0, 0, 0, 0, 0, 0, 0, 0, 0, 0, 0, 0, 0, 0, 0, 0, 0, 0, 0, 0, 0, 0, 0, 0, 0, 0, 0, 0, 0, 0, 0, 0, 0, 0, 0, 0, 0, 0, 0, 0, 0, 0, 0, 0, 0, 0, 0, 0, 0, 0, 0, 0, 0, 0, 0, 0, 0, 0, 0, 0, 0, 0, 0, 0, 0, 0, 0, 0, 0, 0, 0, 0, 0, 0, 0, 0, 0, 0, 0, 0, 0, 0, 0, 0, 0, 0, 0, 0, 0, 0, 0, 0, 0, 0, 0, 0, 0, 0, 0, 0, 0, 0, 0, 0, 0, 0, 0, 0, 0, 0, 0, 0, 0, 0, 0, 0, 0, 0, 0, 0, 0, 0, 0, 0, 0, 0, 0, 0, 0, 0, 0, 0, 0, 0, 0, 0, 0, 0, 0, 0, 0, 0, 0, 0, 0, 0, 0, 0, 0, 0, 0, 0, 0, 0, 0, 0, 0, 0, 0, 0, 0, 0, 0, 0, 0, 0, 0, 0, 0, 0, 0, 0, 0, 0, 0, 0, 0, 0, 0, 0, 0, 0, 0, 0, 0, 0, 0, 0, 0, 0, 0, 0, 0, 0, 0, 0, 0, 0, 0, 0, 0, 0, 0, 0, 0, 0, 0, 0, 0, 0, 0, 0, 0, 0, 0, 0, 0, 0, 0, 0, 0, 0, 0, 0, 0, 0, 0, 0, 0, 0, 0, 0, 0, 0, 0, 0, 0, 0, 0, 0, 0, 0, 0, 0, 0, 0, 0, 0, 0, 0, 0, 0, 0, 0, 0, 0, 0, 0, 0, 0, 0, 0, 0, 0, 0, 0, 0, 0, 0, 0, 0, 0, 0, 0, 0, 0, 0, 0, 0, 0, 0, 0, 0, 0, 0, 0, 0, 0, 0, 0, 0, 0, 0, 0, 0, 0, 0, 0, 0, 0, 0, 0, 0, 0, 0, 0, 0, 0, 0, 0])
_uv = me_part_29.uv_layers.new(name='UVTex')
_uv.uv.foreach_set('vector', [0.7853, 0.3916, 0.7837, 0.3959, 0.7788, 0.3948, 0.7837, 0.3959, 0.7853, 0.3916, 0.7896, 0.3959, 0.7896, 0.3959, 0.7853, 0.3916, 0.7888, 0.3916, 0.7896, 0.3959, 0.7888, 0.3916, 0.794, 0.3938, 0.7913, 0.3904, 0.794, 0.3938, 0.7888, 0.3916, 0.794, 0.3938, 0.7913, 0.3904, 0.7973, 0.3898, 0.7932, 0.388, 0.7973, 0.3898, 0.7913, 0.3904, 0.7973, 0.3898, 0.7932, 0.388, 0.7986, 0.3854, 0.794, 0.3849, 0.7986, 0.3854, 0.7932, 0.388, 0.7986, 0.3854, 0.794, 0.3849, 0.7978, 0.3798, 0.7935, 0.3816, 0.7978, 0.3798, 0.794, 0.3849, 0.7978, 0.3798, 0.7935, 0.3816, 0.7913, 0.3786, 0.7875, 0.3848, 0.7913, 0.3786, 0.7935, 0.3816, 0.7913, 0.3786, 0.7875, 0.3848, 0.788, 0.3775, 0.784, 0.3784, 0.788, 0.3775, 0.7875, 0.3848, 0.788, 0.3775, 0.784, 0.3784, 0.7884, 0.3736, 0.7814, 0.3743, 0.7884, 0.3736, 0.784, 0.3784, 0.7814, 0.3743, 0.784, 0.3784, 0.7767, 0.3784, 0.7817, 0.381, 0.7767, 0.3784, 0.784, 0.3784, 0.7767, 0.3784, 0.7817, 0.381, 0.7763, 0.3844, 0.781, 0.3843, 0.7763, 0.3844, 0.7817, 0.381, 0.7763, 0.3844, 0.781, 0.3843, 0.7816, 0.3881, 0.7875, 0.3848, 0.7816, 0.3881, 0.781, 0.3843, 0.7816, 0.3881, 0.7875, 0.3848, 0.783, 0.3904, 0.7853, 0.3916, 0.783, 0.3904, 0.7875, 0.3848, 0.783, 0.3904, 0.7853, 0.3916, 0.7788, 0.3948, 0.7875, 0.3848, 0.7817, 0.381, 0.784, 0.3784, 0.7817, 0.381, 0.7875, 0.3848, 0.781, 0.3843, 0.7774, 0.3898, 0.783, 0.3904, 0.7788, 0.3948, 0.783, 0.3904, 0.7774, 0.3898, 0.7816, 0.3881, 0.7763, 0.3844, 0.7816, 0.3881, 0.7774, 0.3898, 0.7939, 0.3747, 0.788, 0.3775, 0.7884, 0.3736, 0.788, 0.3775, 0.7939, 0.3747, 0.7913, 0.3786, 0.7978, 0.3798, 0.7913, 0.3786, 0.7939, 0.3747, 0.7935, 0.3816, 0.794, 0.3849, 0.7875, 0.3848, 0.7932, 0.388, 0.7875, 0.3848, 0.794, 0.3849, 0.7875, 0.3848, 0.7932, 0.388, 0.7913, 0.3904, 0.7913, 0.3904, 0.7888, 0.3916, 0.7875, 0.3848, 0.7853, 0.3916, 0.7875, 0.3848, 0.7888, 0.3916, 0.7903, 0.3904, 0.792, 0.3938, 0.7877, 0.3948, 0.792, 0.3938, 0.7903, 0.3904, 0.7961, 0.3917, 0.7923, 0.3892, 0.7961, 0.3917, 0.7903, 0.3904, 0.7961, 0.3917, 0.7923, 0.3892, 0.7982, 0.3875, 0.7935, 0.3868, 0.7982, 0.3875, 0.7923, 0.3892, 0.7982, 0.3875, 0.7935, 0.3868, 0.7984, 0.383, 0.7931, 0.3834, 0.7984, 0.383, 0.7935, 0.3868, 0.7984, 0.383, 0.7931, 0.3834, 0.7935, 0.3816, 0.7875, 0.3848, 0.7935, 0.3816, 0.7931, 0.3834, 0.7935, 0.3816, 0.7875, 0.3848, 0.7913, 0.3786, 0.7883, 0.379, 0.7913, 0.3786, 0.7875, 0.3848, 0.7913, 0.3786, 0.7883, 0.379, 0.7939, 0.3747, 0.7884, 0.3736, 0.7939, 0.3747, 0.7883, 0.379, 0.7853, 0.3916, 0.784, 0.3946, 0.7801, 0.3934, 0.784, 0.3946, 0.7853, 0.3916, 0.7877, 0.3948, 0.7875, 0.391, 0.7877, 0.3948, 0.7853, 0.3916, 0.7877, 0.3948, 0.7875, 0.391, 0.7903, 0.3904, 0.7875, 0.3848, 0.7903, 0.3904, 0.7875, 0.391, 0.7903, 0.3904, 0.7875, 0.3848, 0.7923, 0.3892, 0.7935, 0.3868, 0.7923, 0.3892, 0.7875, 0.3848, 0.7857, 0.3789, 0.7846, 0.3745, 0.7884, 0.3736, 0.7846, 0.3745, 0.7857, 0.3789, 0.7793, 0.3769, 0.7817, 0.381, 0.7793, 0.3769, 0.7857, 0.3789, 0.7793, 0.3769, 0.7817, 0.381, 0.7763, 0.3808, 0.7809, 0.3826, 0.7763, 0.3808, 0.7817, 0.381, 0.7763, 0.3808, 0.7809, 0.3826, 0.7763, 0.3844, 0.7804, 0.3854, 0.7763, 0.3844, 0.7809, 0.3826, 0.7763, 0.3844, 0.7804, 0.3854, 0.7816, 0.3881, 0.7875, 0.3848, 0.7816, 0.3881, 0.7804, 0.3854, 0.7816, 0.3881, 0.7875, 0.3848, 0.783, 0.3904, 0.7853, 0.3916, 0.783, 0.3904, 0.7875, 0.3848, 0.783, 0.3904, 0.7853, 0.3916, 0.7801, 0.3934, 0.7884, 0.3736, 0.7883, 0.379, 0.7857, 0.3789, 0.7875, 0.3848, 0.7857, 0.3789, 0.7883, 0.379, 0.7857, 0.3789, 0.7875, 0.3848, 0.7817, 0.381, 0.7809, 0.3826, 0.7817, 0.381, 0.7875, 0.3848, 0.7804, 0.3854, 0.7809, 0.3826, 0.7875, 0.3848, 0.7774, 0.3898, 0.783, 0.3904, 0.7801, 0.3934, 0.783, 0.3904, 0.7774, 0.3898, 0.7816, 0.3881, 0.7763, 0.3844, 0.7816, 0.3881, 0.7774, 0.3898, 0.7978, 0.3798, 0.7913, 0.3786, 0.7939, 0.3747, 0.7913, 0.3786, 0.7978, 0.3798, 0.7935, 0.3816, 0.7984, 0.383, 0.7935, 0.3816, 0.7978, 0.3798, 0.7875, 0.391, 0.7853, 0.3916, 0.7875, 0.3848, 0.7931, 0.3834, 0.7935, 0.3868, 0.7875, 0.3848, 0.7883, 0.379, 0.7939, 0.3747, 0.7884, 0.3736, 0.7939, 0.3747, 0.7883, 0.379, 0.7913, 0.3786, 0.7913, 0.3786, 0.7883, 0.379, 0.7875, 0.3848, 0.7913, 0.3786, 0.7875, 0.3848, 0.7935, 0.3816, 0.7931, 0.3834, 0.7935, 0.3816, 0.7875, 0.3848, 0.7935, 0.3816, 0.7931, 0.3834, 0.7984, 0.383, 0.7935, 0.3868, 0.7984, 0.383, 0.7931, 0.3834, 0.7984, 0.383, 0.7935, 0.3868, 0.7982, 0.3875, 0.7923, 0.3892, 0.7982, 0.3875, 0.7935, 0.3868, 0.7982, 0.3875, 0.7923, 0.3892, 0.7961, 0.3917, 0.7903, 0.3904, 0.7961, 0.3917, 0.7923, 0.3892, 0.7961, 0.3917, 0.7903, 0.3904, 0.792, 0.3938, 0.7877, 0.3948, 0.792, 0.3938, 0.7903, 0.3904, 0.7809, 0.3826, 0.7763, 0.3808, 0.7763, 0.3844, 0.7763, 0.3808, 0.7809, 0.3826, 0.7817, 0.381, 0.7875, 0.3848, 0.7817, 0.381, 0.7809, 0.3826, 0.7817, 0.381, 0.7875, 0.3848, 0.7857, 0.3789, 0.7883, 0.379, 0.7857, 0.3789, 0.7875, 0.3848, 0.7857, 0.3789, 0.7883, 0.379, 0.7884, 0.3736, 0.7875, 0.3848, 0.7809, 0.3826, 0.7804, 0.3854, 0.7763, 0.3844, 0.7804, 0.3854, 0.7809, 0.3826, 0.7804, 0.3854, 0.7763, 0.3844, 0.7816, 0.3881, 0.7774, 0.3898, 0.7816, 0.3881, 0.7763, 0.3844, 0.7816, 0.3881, 0.7774, 0.3898, 0.783, 0.3904, 0.7801, 0.3934, 0.783, 0.3904, 0.7774, 0.3898, 0.783, 0.3904, 0.7801, 0.3934, 0.7853, 0.3916, 0.784, 0.3946, 0.7853, 0.3916, 0.7801, 0.3934, 0.7853, 0.3916, 0.784, 0.3946, 0.7877, 0.3948, 0.7804, 0.3854, 0.7816, 0.3881, 0.7875, 0.3848, 0.783, 0.3904, 0.7875, 0.3848, 0.7816, 0.3881, 0.7875, 0.3848, 0.783, 0.3904, 0.7853, 0.3916, 0.7875, 0.391, 0.7853, 0.3916, 0.7877, 0.3948, 0.7853, 0.3916, 0.7875, 0.391, 0.7875, 0.3848, 0.7903, 0.3904, 0.7875, 0.3848, 0.7875, 0.391, 0.7875, 0.3848, 0.7903, 0.3904, 0.7923, 0.3892, 0.7903, 0.3904, 0.7875, 0.391, 0.7877, 0.3948, 0.7763, 0.3808, 0.7817, 0.381, 0.7793, 0.3769, 0.7857, 0.3789, 0.7793, 0.3769, 0.7817, 0.381, 0.7793, 0.3769, 0.7857, 0.3789, 0.7846, 0.3745, 0.7884, 0.3736, 0.7846, 0.3745, 0.7857, 0.3789, 0.7939, 0.3747, 0.7913, 0.3786, 0.7978, 0.3798, 0.7935, 0.3816, 0.7978, 0.3798, 0.7913, 0.3786, 0.7978, 0.3798, 0.7935, 0.3816, 0.7984, 0.383, 0.7875, 0.3848, 0.7935, 0.3868, 0.7931, 0.3834, 0.7935, 0.3868, 0.7875, 0.3848, 0.7923, 0.3892, 0.784, 0.3784, 0.7884, 0.3736, 0.7814, 0.3743, 0.7884, 0.3736, 0.784, 0.3784, 0.788, 0.3775, 0.7875, 0.3848, 0.788, 0.3775, 0.784, 0.3784, 0.788, 0.3775, 0.7875, 0.3848, 0.7913, 0.3786, 0.7935, 0.3816, 0.7913, 0.3786, 0.7875, 0.3848, 0.7913, 0.3786, 0.7935, 0.3816, 0.7978, 0.3798, 0.794, 0.3849, 0.7978, 0.3798, 0.7935, 0.3816, 0.7978, 0.3798, 0.794, 0.3849, 0.7986, 0.3854, 0.7932, 0.388, 0.7986, 0.3854, 0.794, 0.3849, 0.7986, 0.3854, 0.7932, 0.388, 0.7973, 0.3898, 0.7913, 0.3904, 0.7973, 0.3898, 0.7932, 0.388, 0.7973, 0.3898, 0.7913, 0.3904, 0.794, 0.3938, 0.7888, 0.3916, 0.794, 0.3938, 0.7913, 0.3904, 0.794, 0.3938, 0.7888, 0.3916, 0.7896, 0.3959, 0.7853, 0.3916, 0.7896, 0.3959, 0.7888, 0.3916, 0.7896, 0.3959, 0.7853, 0.3916, 0.7837, 0.3959, 0.7788, 0.3948, 0.7837, 0.3959, 0.7853, 0.3916, 0.7767, 0.3784, 0.784, 0.3784, 0.7814, 0.3743, 0.784, 0.3784, 0.7767, 0.3784, 0.7817, 0.381, 0.7763, 0.3844, 0.7817, 0.381, 0.7767, 0.3784, 0.7817, 0.381, 0.7763, 0.3844, 0.781, 0.3843, 0.7816, 0.3881, 0.781, 0.3843, 0.7763, 0.3844, 0.781, 0.3843, 0.7816, 0.3881, 0.7875, 0.3848, 0.783, 0.3904, 0.7875, 0.3848, 0.7816, 0.3881, 0.7875, 0.3848, 0.783, 0.3904, 0.7853, 0.3916, 0.7788, 0.3948, 0.7853, 0.3916, 0.783, 0.3904, 0.784, 0.3784, 0.7817, 0.381, 0.7875, 0.3848, 0.781, 0.3843, 0.7875, 0.3848, 0.7817, 0.381, 0.7788, 0.3948, 0.783, 0.3904, 0.7774, 0.3898, 0.7816, 0.3881, 0.7774, 0.3898, 0.783, 0.3904, 0.7774, 0.3898, 0.7816, 0.3881, 0.7763, 0.3844, 0.7884, 0.3736, 0.788, 0.3775, 0.7939, 0.3747, 0.7913, 0.3786, 0.7939, 0.3747, 0.788, 0.3775, 0.7939, 0.3747, 0.7913, 0.3786, 0.7978, 0.3798, 0.7913, 0.3904, 0.7932, 0.388, 0.7875, 0.3848, 0.794, 0.3849, 0.7875, 0.3848, 0.7932, 0.388, 0.7875, 0.3848, 0.794, 0.3849, 0.7935, 0.3816, 0.7913, 0.3904, 0.7875, 0.3848, 0.7888, 0.3916, 0.7853, 0.3916, 0.7888, 0.3916, 0.7875, 0.3848, 0.2488, 0.7996, 0.2038, 0.8143, 0.2284, 0.8143, 0.2038, 0.8143, 0.2488, 0.7996, 0.1818, 0.7996, 0.1818, 0.7996, 0.2488, 0.7996, 0.2587, 0.7727, 0.1818, 0.7996, 0.2587, 0.7727, 0.1712, 0.7727, 0.2487, 0.7492, 0.1712, 0.7727, 0.2587, 0.7727, 0.1712, 0.7727, 0.2487, 0.7492, 0.1798, 0.7492, 0.2283, 0.7322, 0.1798, 0.7492, 0.2487, 0.7492, 0.1798, 0.7492, 0.2283, 0.7322, 0.2037, 0.7322, 0.1556, 0.8126, 0.0646, 0.8126, 0.1595, 0.7926, 0.0555, 0.7925, 0.1595, 0.7926, 0.0646, 0.8126, 0.1595, 0.7926, 0.0555, 0.7925, 0.0761, 0.7717, 0.0761, 0.7717, 0.1413, 0.7717, 0.1595, 0.7926, 0.1679, 0.8293, 0.1612, 0.8575, 0.1556, 0.8126, 0.1436, 0.8774, 0.1556, 0.8126, 0.1612, 0.8575, 0.1556, 0.8126, 0.1436, 0.8774, 0.1241, 0.8844, 0.1241, 0.8844, 0.1053, 0.8854, 0.1556, 0.8126, 0.0802, 0.8796, 0.1556, 0.8126, 0.1053, 0.8854, 0.1556, 0.8126, 0.0802, 0.8796, 0.0627, 0.8677, 0.0627, 0.8677, 0.0518, 0.8433, 0.1556, 0.8126, 0.0511, 0.8169, 0.1556, 0.8126, 0.0518, 0.8433, 0.1556, 0.8126, 0.0511, 0.8169, 0.0646, 0.8126, 0.9638, 0.6744, 0.9553, 0.6822, 0.9573, 0.6744, 0.9553, 0.6822, 0.9638, 0.6744, 0.963, 0.6843, 0.9727, 0.6745, 0.963, 0.6843, 0.9638, 0.6744, 0.963, 0.6843, 0.9727, 0.6745, 0.9729, 0.6818, 0.9819, 0.6795, 0.9729, 0.6818, 0.9727, 0.6745, 0.963, 0.6843, 0.9553, 0.6863, 0.9553, 0.6822, 0.9469, 0.6888, 0.9553, 0.6822, 0.9553, 0.6863, 0.9553, 0.6822, 0.9469, 0.6888, 0.947, 0.6837, 0.9446, 0.69, 0.947, 0.6837, 0.9469, 0.6888, 0.947, 0.6837, 0.9446, 0.69, 0.947, 0.6837, 0.9446, 0.69, 0.947, 0.6837, 0.9446, 0.69, 0.947, 0.6837, 0.9446, 0.69, 0.9491, 0.6897, 0.947, 0.6837, 0.9491, 0.6897, 0.9553, 0.6822, 0.9575, 0.6878, 0.9553, 0.6822, 0.9491, 0.6897, 0.9553, 0.6822, 0.9575, 0.6878, 0.9573, 0.6744, 0.9676, 0.6842, 0.9573, 0.6744, 0.9575, 0.6878, 0.9573, 0.6744, 0.9676, 0.6842, 0.968, 0.6745, 0.9783, 0.6811, 0.968, 0.6745, 0.9676, 0.6842, 0.968, 0.6745, 0.9783, 0.6811, 0.9774, 0.6746, 0.9856, 0.6791, 0.9774, 0.6746, 0.9783, 0.6811, 0.9774, 0.6746, 0.9856, 0.6791, 0.9841, 0.6746, 0.9881, 0.6783, 0.9841, 0.6746, 0.9856, 0.6791, 0.9841, 0.6746, 0.9881, 0.6783, 0.9864, 0.6746, 0.9881, 0.6783, 0.9864, 0.6746, 0.9881, 0.6783, 0.9864, 0.6746, 0.9881, 0.6783, 0.9864, 0.6746, 0.9841, 0.6746, 0.9864, 0.6746, 0.9881, 0.6783, 0.9856, 0.6791, 0.9841, 0.6746, 0.9881, 0.6783, 0.9841, 0.6746, 0.9856, 0.6791, 0.9808, 0.6746, 0.9819, 0.6795, 0.9808, 0.6746, 0.9856, 0.6791, 0.9808, 0.6746, 0.9819, 0.6795, 0.9727, 0.6745, 0.9305, 0.087, 0.9404, 0.086, 0.9266, 0.084, 0.9404, 0.086, 0.9305, 0.087, 0.9392, 0.0942, 0.9325, 0.0938, 0.9392, 0.0942, 0.9305, 0.087, 0.9392, 0.0942, 0.9325, 0.0938, 0.9349, 0.1016, 0.9321, 0.1009, 0.9349, 0.1016, 0.9325, 0.0938, 0.9349, 0.1016, 0.9321, 0.1009, 0.9302, 0.1075, 0.9326, 0.1114, 0.9349, 0.1016, 0.9302, 0.1075, 0.0915, 0.6499, 0.0956, 0.6283, 0.0913, 0.6278, 0.0956, 0.6283, 0.0915, 0.6499, 0.0954, 0.6502, 0.0952, 0.6628, 0.0954, 0.6502, 0.0915, 0.6499, 0.0915, 0.6499, 0.0916, 0.6548, 0.0952, 0.6628, 0.0901, 0.6686, 0.0952, 0.6628, 0.0916, 0.6548, 0.0952, 0.6628, 0.0901, 0.6686, 0.0951, 0.6784, 0.0875, 0.6791, 0.0951, 0.6784, 0.0901, 0.6686, 0.9302, 0.1075, 0.927, 0.1123, 0.9326, 0.1114, 0.9266, 0.084, 0.9061, 0.0806, 0.9212, 0.0852, 0.9079, 0.0834, 0.9212, 0.0852, 0.9061, 0.0806, 0.9212, 0.0852, 0.9079, 0.0834, 0.9174, 0.0903, 0.911, 0.0967, 0.9174, 0.0903, 0.9079, 0.0834, 0.9174, 0.0903, 0.911, 0.0967, 0.9155, 0.0973, 0.9124, 0.105, 0.9155, 0.0973, 0.911, 0.0967, 0.9155, 0.0973, 0.9124, 0.105, 0.9152, 0.1055, 0.913, 0.1103, 0.9152, 0.1055, 0.9124, 0.105, 0.9152, 0.1055, 0.913, 0.1103, 0.9162, 0.1107, 0.6216, 0.5414, 0.6216, 0.5445, 0.5698, 0.5411, 0.5698, 0.5445, 0.5698, 0.5411, 0.6216, 0.5445, 0.5698, 0.5411, 0.5698, 0.5445, 0.518, 0.5408, 0.518, 0.5445, 0.518, 0.5408, 0.5698, 0.5445, 0.518, 0.5408, 0.518, 0.5445, 0.4756, 0.5408, 0.3911, 0.5445, 0.4756, 0.5408, 0.518, 0.5445, 0.4756, 0.5408, 0.3911, 0.5445, 0.3917, 0.5432, 0.3386, 0.5445, 0.3917, 0.5432, 0.3911, 0.5445, 0.3917, 0.5432, 0.3386, 0.5445, 0.3418, 0.5437, 0.3211, 0.5429, 0.3418, 0.5437, 0.3386, 0.5445, 0.3418, 0.5437, 0.3211, 0.5429, 0.3195, 0.5415, 0.4265, 0.5413, 0.4756, 0.5408, 0.3917, 0.5432, 0.4756, 0.5408, 0.4265, 0.5413, 0.4606, 0.5365, 0.4349, 0.533, 0.4606, 0.5365, 0.4265, 0.5413, 0.4606, 0.5365, 0.4349, 0.533, 0.4539, 0.527, 0.438, 0.5209, 0.4539, 0.527, 0.4349, 0.533, 0.4539, 0.527, 0.438, 0.5209, 0.4601, 0.5087, 0.3911, 0.5168, 0.4601, 0.5087, 0.438, 0.5209, 0.4601, 0.5087, 0.3911, 0.5168, 0.4754, 0.4808, 0.3885, 0.4809, 0.4754, 0.4808, 0.3911, 0.5168, 0.4265, 0.5413, 0.3917, 0.5432, 0.3917, 0.5414, 0.3418, 0.5437, 0.3917, 0.5414, 0.3917, 0.5432, 0.3917, 0.5414, 0.3418, 0.5437, 0.3419, 0.5415, 0.3195, 0.5415, 0.3419, 0.5415, 0.3418, 0.5437, 0.4754, 0.4808, 0.487, 0.4869, 0.4727, 0.4957, 0.487, 0.4869, 0.4754, 0.4808, 0.5015, 0.4815, 0.5015, 0.4815, 0.5015, 0.4815, 0.4754, 0.4808, 0.5015, 0.4815, 0.5015, 0.4815, 0.5698, 0.4816, 0.5698, 0.4816, 0.5698, 0.4816, 0.5015, 0.4815, 0.5698, 0.4816, 0.5698, 0.4816, 0.6216, 0.4816, 0.6216, 0.4806, 0.6216, 0.4816, 0.5698, 0.4816, 0.4727, 0.4957, 0.4601, 0.5087, 0.4754, 0.4808, 0.3195, 0.5444, 0.3211, 0.5429, 0.3386, 0.5445, 0.3213, 0.5513, 0.3215, 0.5472, 0.3379, 0.5513, 0.3387, 0.5471, 0.3379, 0.5513, 0.3215, 0.5472, 0.3379, 0.5513, 0.3387, 0.5471, 0.3613, 0.5512, 0.3917, 0.5469, 0.3613, 0.5512, 0.3387, 0.5471, 0.3613, 0.5512, 0.3917, 0.5469, 0.3793, 0.5512, 0.4227, 0.5511, 0.3793, 0.5512, 0.3917, 0.5469, 0.3386, 0.5445, 0.3215, 0.5472, 0.3195, 0.5444, 0.3215, 0.5472, 0.3386, 0.5445, 0.3387, 0.5471, 0.3911, 0.5445, 0.3387, 0.5471, 0.3386, 0.5445, 0.3387, 0.5471, 0.3911, 0.5445, 0.3917, 0.5469, 0.5165, 0.5468, 0.3917, 0.5469, 0.3911, 0.5445, 0.3917, 0.5469, 0.5165, 0.5468, 0.4878, 0.5504, 0.518, 0.5504, 0.4878, 0.5504, 0.5165, 0.5468, 0.518, 0.5445, 0.5165, 0.5468, 0.3911, 0.5445, 0.5165, 0.5468, 0.518, 0.5445, 0.5698, 0.5469, 0.5698, 0.5445, 0.5698, 0.5469, 0.518, 0.5445, 0.5698, 0.5469, 0.5698, 0.5445, 0.6216, 0.5469, 0.6216, 0.5445, 0.6216, 0.5469, 0.5698, 0.5445, 0.6216, 0.5469, 0.6216, 0.5505, 0.5698, 0.5469, 0.5698, 0.5504, 0.5698, 0.5469, 0.6216, 0.5505, 0.5698, 0.5469, 0.5698, 0.5504, 0.5165, 0.5468, 0.518, 0.5504, 0.5165, 0.5468, 0.5698, 0.5504, 0.4878, 0.5504, 0.4227, 0.5511, 0.3917, 0.5469, 0.6135, 0.4829, 0.6135, 0.5365, 0.5698, 0.483, 0.5698, 0.5363, 0.5698, 0.483, 0.6135, 0.5365, 0.5698, 0.483, 0.5698, 0.5363, 0.5182, 0.4834, 0.518, 0.5363, 0.5182, 0.4834, 0.5698, 0.5363, 0.5182, 0.4834, 0.518, 0.5363, 0.4713, 0.5063, 0.463, 0.5284, 0.4713, 0.5063, 0.518, 0.5363, 0.4713, 0.5063, 0.481, 0.499, 0.5182, 0.4834, 0.4944, 0.4912, 0.5182, 0.4834, 0.481, 0.499, 0.518, 0.5363, 0.4645, 0.5306, 0.463, 0.5284, 0.4645, 0.5306, 0.518, 0.5363, 0.4756, 0.5354, 0.9331, 0.6795, 0.9332, 0.683, 0.9331, 0.6795, 0.9332, 0.683, 0.9331, 0.6795, 0.9334, 0.6941, 0.9334, 0.6923, 0.9334, 0.6941, 0.9331, 0.6795, 0.9332, 0.683, 0.9334, 0.6941, 0.9334, 0.6941, 0.9822, 0.6806, 0.9841, 0.6746, 0.9886, 0.6809, 0.9841, 0.6746, 0.9822, 0.6806, 0.9808, 0.6746, 0.9774, 0.6746, 0.9808, 0.6746, 0.9822, 0.6806, 0.9783, 0.6811, 0.9774, 0.6746, 0.9822, 0.6806, 0.9774, 0.6746, 0.9783, 0.6811, 0.9557, 0.675, 0.9553, 0.6863, 0.9557, 0.675, 0.9783, 0.6811, 0.9557, 0.675, 0.9553, 0.6863, 0.9492, 0.6759, 0.9483, 0.6874, 0.9492, 0.6759, 0.9553, 0.6863, 0.9492, 0.6759, 0.9483, 0.6874, 0.94, 0.6761, 0.9397, 0.69, 0.94, 0.6761, 0.9483, 0.6874, 0.94, 0.6761, 0.9397, 0.69, 0.9336, 0.6778, 0.9334, 0.6923, 0.9336, 0.6778, 0.9397, 0.69, 0.9336, 0.6778, 0.9334, 0.6923, 0.9331, 0.6795, 0.32, 0.5217, 0.3217, 0.5163, 0.342, 0.5209, 0.3392, 0.5167, 0.342, 0.5209, 0.3217, 0.5163, 0.342, 0.5209, 0.3392, 0.5167, 0.3917, 0.5209, 0.3911, 0.5168, 0.3917, 0.5209, 0.3392, 0.5167, 0.3917, 0.5209, 0.3911, 0.5168, 0.438, 0.5209, 0.3392, 0.5167, 0.3217, 0.5163, 0.341, 0.493, 0.325, 0.4809, 0.341, 0.493, 0.3217, 0.5163, 0.341, 0.493, 0.325, 0.4809, 0.3436, 0.4809, 0.341, 0.493, 0.3436, 0.4809, 0.3444, 0.4852, 0.3519, 0.4809, 0.3444, 0.4852, 0.3436, 0.4809, 0.5038, 0.4644, 0.5038, 0.4644, 0.5038, 0.4644, 0.5038, 0.4644, 0.5038, 0.4644, 0.5038, 0.4644, 0.9856, 0.6791, 0.9886, 0.6809, 0.9841, 0.6746, 0.9886, 0.6809, 0.9856, 0.6791, 0.9885, 0.683, 0.9843, 0.6799, 0.9885, 0.683, 0.9856, 0.6791, 0.9885, 0.683, 0.9843, 0.6799, 0.9885, 0.6848, 0.9843, 0.6799, 0.9885, 0.6848, 0.9843, 0.6799, 0.9885, 0.6848, 0.9843, 0.6799, 0.9862, 0.6831, 0.9862, 0.6831, 0.9885, 0.6848, 0.9885, 0.6848, 0.1294, 0.6478, 0.1453, 0.6499, 0.1477, 0.6435, 0.1453, 0.6499, 0.1294, 0.6478, 0.1298, 0.6529, 0.1095, 0.6559, 0.1298, 0.6529, 0.1294, 0.6478, 0.1298, 0.6529, 0.1095, 0.6559, 0.1126, 0.6601, 0.1095, 0.6895, 0.1126, 0.6601, 0.1095, 0.6559, 0.1126, 0.6601, 0.1095, 0.6895, 0.1125, 0.691, 0.1124, 0.7239, 0.1125, 0.691, 0.1095, 0.6895, 0.1095, 0.6895, 0.1094, 0.725, 0.1124, 0.7239, 0.1293, 0.7268, 0.1124, 0.7239, 0.1094, 0.725, 0.1124, 0.7239, 0.1293, 0.7268, 0.1297, 0.7256, 0.145, 0.7253, 0.1297, 0.7256, 0.1293, 0.7268, 0.1453, 0.6499, 0.1452, 0.6848, 0.1477, 0.6811, 0.145, 0.7253, 0.1477, 0.6811, 0.1452, 0.6848, 0.1477, 0.6811, 0.145, 0.7253, 0.146, 0.7272, 0.1293, 0.7268, 0.146, 0.7272, 0.145, 0.7253, 0.1477, 0.6435, 0.1453, 0.6499, 0.1477, 0.6811, 0.6216, 0.4602, 0.6216, 0.4806, 0.5698, 0.4602, 0.5698, 0.4816, 0.5698, 0.4602, 0.6216, 0.4806, 0.5698, 0.4602, 0.5698, 0.4816, 0.518, 0.4602, 0.5015, 0.4815, 0.518, 0.4602, 0.5698, 0.4816, 0.518, 0.4602, 0.5015, 0.4815, 0.4743, 0.4602, 0.4754, 0.4808, 0.4743, 0.4602, 0.5015, 0.4815, 0.4743, 0.4602, 0.4754, 0.4808, 0.3885, 0.4602, 0.3885, 0.4809, 0.3885, 0.4602, 0.4754, 0.4808, 0.3885, 0.4602, 0.3885, 0.4809, 0.3597, 0.4809, 0.3436, 0.4603, 0.3519, 0.4809, 0.3436, 0.4809, 0.3519, 0.4809, 0.3436, 0.4603, 0.3597, 0.4809, 0.3885, 0.4602, 0.3597, 0.4809, 0.3436, 0.4603, 0.3436, 0.4603, 0.3436, 0.4809, 0.325, 0.4607, 0.325, 0.4809, 0.325, 0.4607, 0.3436, 0.4809, 0.6216, 0.4816, 0.6135, 0.5365, 0.6135, 0.4829, 0.6135, 0.5365, 0.6216, 0.4816, 0.6216, 0.5393, 0.1782, 0.6225, 0.1576, 0.6288, 0.175, 0.6384, 0.158, 0.6431, 0.175, 0.6384, 0.1576, 0.6288, 0.175, 0.6384, 0.158, 0.6431, 0.1714, 0.6648, 0.1579, 0.6798, 0.1714, 0.6648, 0.158, 0.6431, 0.1714, 0.6648, 0.1579, 0.6798, 0.1712, 0.6787, 0.1712, 0.7304, 0.1712, 0.6787, 0.1579, 0.6798, 0.1579, 0.6798, 0.1578, 0.7295, 0.1712, 0.7304, 0.1578, 0.7438, 0.1712, 0.7304, 0.1578, 0.7295, 0.1712, 0.7304, 0.1578, 0.7438, 0.1712, 0.7469, 0.3195, 0.5415, 0.3217, 0.5384, 0.3419, 0.5415, 0.3425, 0.5385, 0.3419, 0.5415, 0.3217, 0.5384, 0.3419, 0.5415, 0.3425, 0.5385, 0.3909, 0.5387, 0.3914, 0.525, 0.3909, 0.5387, 0.3425, 0.5385, 0.3909, 0.5387, 0.3914, 0.525, 0.4314, 0.5328, 0.4346, 0.525, 0.4314, 0.5328, 0.3914, 0.525, 0.4314, 0.5328, 0.4346, 0.525, 0.438, 0.5209, 0.3914, 0.525, 0.438, 0.5209, 0.4346, 0.525, 0.438, 0.5209, 0.3914, 0.525, 0.3917, 0.5209, 0.342, 0.5209, 0.3917, 0.5209, 0.3914, 0.525, 0.3425, 0.5385, 0.3217, 0.5384, 0.3425, 0.5254, 0.3226, 0.5253, 0.3425, 0.5254, 0.3217, 0.5384, 0.3425, 0.5254, 0.3226, 0.5253, 0.342, 0.5209, 0.32, 0.5217, 0.342, 0.5209, 0.3226, 0.5253, 0.3914, 0.525, 0.3425, 0.5254, 0.342, 0.5209, 0.3425, 0.5254, 0.3914, 0.525, 0.3425, 0.5385, 0.3217, 0.5384, 0.32, 0.5217, 0.3226, 0.5253, 0.32, 0.5217, 0.3217, 0.5384, 0.3195, 0.5415, 0.3909, 0.5387, 0.3917, 0.5414, 0.3419, 0.5415, 0.3917, 0.5414, 0.3909, 0.5387, 0.4238, 0.5389, 0.4314, 0.5328, 0.4238, 0.5389, 0.3909, 0.5387, 0.4238, 0.5389, 0.4314, 0.5328, 0.4349, 0.533, 0.438, 0.5209, 0.4349, 0.533, 0.4314, 0.5328, 0.4238, 0.5389, 0.4265, 0.5413, 0.3917, 0.5414, 0.4265, 0.5413, 0.4238, 0.5389, 0.4349, 0.533, 0.341, 0.493, 0.3444, 0.5008, 0.3392, 0.5167, 0.3517, 0.5042, 0.3392, 0.5167, 0.3444, 0.5008, 0.3392, 0.5167, 0.3517, 0.5042, 0.3601, 0.5042, 0.3392, 0.5167, 0.3601, 0.5042, 0.3911, 0.5168, 0.3676, 0.5008, 0.3911, 0.5168, 0.3601, 0.5042, 0.3911, 0.5168, 0.3676, 0.5008, 0.3712, 0.493, 0.3885, 0.4809, 0.3676, 0.4852, 0.3597, 0.4809, 0.3676, 0.4852, 0.3885, 0.4809, 0.3712, 0.493, 0.3911, 0.5168, 0.3712, 0.493, 0.3885, 0.4809, 0.2284, 0.8143, 0.2038, 0.8143, 0.2488, 0.7996, 0.1818, 0.7996, 0.2488, 0.7996, 0.2038, 0.8143, 0.2488, 0.7996, 0.1818, 0.7996, 0.2587, 0.7727, 0.1712, 0.7727, 0.2587, 0.7727, 0.1818, 0.7996, 0.2587, 0.7727, 0.1712, 0.7727, 0.2487, 0.7492, 0.1798, 0.7492, 0.2487, 0.7492, 0.1712, 0.7727, 0.2487, 0.7492, 0.1798, 0.7492, 0.2283, 0.7322, 0.2037, 0.7322, 0.2283, 0.7322, 0.1798, 0.7492, 0.0761, 0.7717, 0.0555, 0.7925, 0.1595, 0.7926, 0.0646, 0.8126, 0.1595, 0.7926, 0.0555, 0.7925, 0.1595, 0.7926, 0.0646, 0.8126, 0.1556, 0.8126, 0.0761, 0.7717, 0.1595, 0.7926, 0.1413, 0.7717, 0.1241, 0.8844, 0.1436, 0.8774, 0.1556, 0.8126, 0.1612, 0.8575, 0.1556, 0.8126, 0.1436, 0.8774, 0.1556, 0.8126, 0.1612, 0.8575, 0.1679, 0.8293, 0.0627, 0.8677, 0.0802, 0.8796, 0.1556, 0.8126, 0.1053, 0.8854, 0.1556, 0.8126, 0.0802, 0.8796, 0.1556, 0.8126, 0.1053, 0.8854, 0.1241, 0.8844, 0.0646, 0.8126, 0.0511, 0.8169, 0.1556, 0.8126, 0.0518, 0.8433, 0.1556, 0.8126, 0.0511, 0.8169, 0.1556, 0.8126, 0.0518, 0.8433, 0.0627, 0.8677, 0.9727, 0.6745, 0.9729, 0.6818, 0.9819, 0.6795, 0.9729, 0.6818, 0.9727, 0.6745, 0.963, 0.6843, 0.9638, 0.6744, 0.963, 0.6843, 0.9727, 0.6745, 0.963, 0.6843, 0.9638, 0.6744, 0.9553, 0.6822, 0.9573, 0.6744, 0.9553, 0.6822, 0.9638, 0.6744, 0.9727, 0.6745, 0.9819, 0.6795, 0.9808, 0.6746, 0.9856, 0.6791, 0.9808, 0.6746, 0.9819, 0.6795, 0.9808, 0.6746, 0.9856, 0.6791, 0.9841, 0.6746, 0.9881, 0.6783, 0.9841, 0.6746, 0.9856, 0.6791, 0.9841, 0.6746, 0.9881, 0.6783, 0.9864, 0.6746, 0.9864, 0.6746, 0.9864, 0.6746, 0.9881, 0.6783, 0.947, 0.6837, 0.9446, 0.69, 0.9446, 0.69, 0.9446, 0.69, 0.947, 0.6837, 0.9491, 0.6897, 0.9553, 0.6822, 0.9491, 0.6897, 0.947, 0.6837, 0.9491, 0.6897, 0.9553, 0.6822, 0.9575, 0.6878, 0.9573, 0.6744, 0.9575, 0.6878, 0.9553, 0.6822, 0.9575, 0.6878, 0.9573, 0.6744, 0.9676, 0.6842, 0.968, 0.6745, 0.9676, 0.6842, 0.9573, 0.6744, 0.9676, 0.6842, 0.968, 0.6745, 0.9783, 0.6811, 0.9774, 0.6746, 0.9783, 0.6811, 0.968, 0.6745, 0.9783, 0.6811, 0.9774, 0.6746, 0.9856, 0.6791, 0.9841, 0.6746, 0.9856, 0.6791, 0.9774, 0.6746, 0.9856, 0.6791, 0.9841, 0.6746, 0.9881, 0.6783, 0.9864, 0.6746, 0.9881, 0.6783, 0.9841, 0.6746, 0.9881, 0.6783, 0.9864, 0.6746, 0.9881, 0.6783, 0.947, 0.6837, 0.9446, 0.69, 0.947, 0.6837, 0.9469, 0.6888, 0.947, 0.6837, 0.9446, 0.69, 0.947, 0.6837, 0.9469, 0.6888, 0.9553, 0.6822, 0.9553, 0.6863, 0.9553, 0.6822, 0.9469, 0.6888, 0.9553, 0.6822, 0.9553, 0.6863, 0.963, 0.6843, 0.9302, 0.1075, 0.9321, 0.1009, 0.9349, 0.1016, 0.9325, 0.0938, 0.9349, 0.1016, 0.9321, 0.1009, 0.9349, 0.1016, 0.9325, 0.0938, 0.9392, 0.0942, 0.9305, 0.087, 0.9392, 0.0942, 0.9325, 0.0938, 0.9392, 0.0942, 0.9305, 0.087, 0.9404, 0.086, 0.9266, 0.084, 0.9404, 0.086, 0.9305, 0.087, 0.9349, 0.1016, 0.9326, 0.1114, 0.9302, 0.1075, 0.927, 0.1123, 0.9302, 0.1075, 0.9326, 0.1114, 0.0913, 0.6278, 0.0956, 0.6283, 0.0915, 0.6499, 0.0954, 0.6502, 0.0915, 0.6499, 0.0956, 0.6283, 0.0915, 0.6499, 0.0954, 0.6502, 0.0952, 0.6628, 0.0901, 0.6686, 0.0951, 0.6784, 0.0875, 0.6791, 0.0951, 0.6784, 0.0901, 0.6686, 0.0952, 0.6628, 0.0916, 0.6548, 0.0952, 0.6628, 0.0901, 0.6686, 0.0952, 0.6628, 0.0916, 0.6548, 0.0915, 0.6499, 0.9212, 0.0852, 0.9061, 0.0806, 0.9266, 0.084, 0.9061, 0.0806, 0.9212, 0.0852, 0.9079, 0.0834, 0.9174, 0.0903, 0.9079, 0.0834, 0.9212, 0.0852, 0.9079, 0.0834, 0.9174, 0.0903, 0.911, 0.0967, 0.9155, 0.0973, 0.911, 0.0967, 0.9174, 0.0903, 0.911, 0.0967, 0.9155, 0.0973, 0.9124, 0.105, 0.9152, 0.1055, 0.9124, 0.105, 0.9155, 0.0973, 0.9124, 0.105, 0.9152, 0.1055, 0.9162, 0.1107, 0.913, 0.1103, 0.9124, 0.105, 0.9162, 0.1107, 0.3195, 0.5415, 0.3211, 0.5429, 0.3418, 0.5437, 0.3386, 0.5445, 0.3418, 0.5437, 0.3211, 0.5429, 0.3418, 0.5437, 0.3386, 0.5445, 0.3917, 0.5432, 0.3911, 0.5445, 0.3917, 0.5432, 0.3386, 0.5445, 0.3917, 0.5432, 0.3911, 0.5445, 0.4756, 0.5408, 0.518, 0.5445, 0.4756, 0.5408, 0.3911, 0.5445, 0.4756, 0.5408, 0.518, 0.5445, 0.518, 0.5408, 0.5698, 0.5445, 0.518, 0.5408, 0.518, 0.5445, 0.518, 0.5408, 0.5698, 0.5445, 0.5698, 0.5411, 0.6216, 0.5445, 0.5698, 0.5411, 0.5698, 0.5445, 0.5698, 0.5411, 0.6216, 0.5445, 0.6216, 0.5414, 0.3418, 0.5437, 0.3419, 0.5415, 0.3195, 0.5415, 0.3419, 0.5415, 0.3418, 0.5437, 0.3917, 0.5414, 0.3917, 0.5432, 0.3917, 0.5414, 0.3418, 0.5437, 0.3917, 0.5414, 0.3917, 0.5432, 0.4265, 0.5413, 0.4756, 0.5408, 0.4265, 0.5413, 0.3917, 0.5432, 0.4265, 0.5413, 0.4756, 0.5408, 0.4606, 0.5365, 0.4265, 0.5413, 0.4606, 0.5365, 0.4349, 0.533, 0.4539, 0.527, 0.4349, 0.533, 0.4606, 0.5365, 0.4349, 0.533, 0.4539, 0.527, 0.438, 0.5209, 0.4601, 0.5087, 0.438, 0.5209, 0.4539, 0.527, 0.438, 0.5209, 0.4601, 0.5087, 0.3911, 0.5168, 0.4754, 0.4808, 0.3911, 0.5168, 0.4601, 0.5087, 0.3911, 0.5168, 0.4754, 0.4808, 0.3885, 0.4809, 0.438, 0.5209, 0.3911, 0.5168, 0.3917, 0.5209, 0.3392, 0.5167, 0.3917, 0.5209, 0.3911, 0.5168, 0.3917, 0.5209, 0.3392, 0.5167, 0.342, 0.5209, 0.3217, 0.5163, 0.342, 0.5209, 0.3392, 0.5167, 0.342, 0.5209, 0.3217, 0.5163, 0.32, 0.5217, 0.3712, 0.493, 0.3676, 0.5008, 0.3911, 0.5168, 0.3601, 0.5042, 0.3911, 0.5168, 0.3676, 0.5008, 0.3911, 0.5168, 0.3601, 0.5042, 0.3392, 0.5167, 0.3517, 0.5042, 0.3392, 0.5167, 0.3601, 0.5042, 0.3392, 0.5167, 0.3517, 0.5042, 0.3444, 0.5008, 0.3885, 0.4809, 0.3712, 0.493, 0.3911, 0.5168, 0.3712, 0.493, 0.3885, 0.4809, 0.3676, 0.4852, 0.3597, 0.4809, 0.3676, 0.4852, 0.3885, 0.4809, 0.5698, 0.4816, 0.6216, 0.4816, 0.6216, 0.4806, 0.6216, 0.4816, 0.5698, 0.4816, 0.5698, 0.4816, 0.5015, 0.4815, 0.5698, 0.4816, 0.5698, 0.4816, 0.5698, 0.4816, 0.5015, 0.4815, 0.5015, 0.4815, 0.4754, 0.4808, 0.5015, 0.4815, 0.5015, 0.4815, 0.5015, 0.4815, 0.4754, 0.4808, 0.487, 0.4869, 0.4727, 0.4957, 0.487, 0.4869, 0.4754, 0.4808, 0.4727, 0.4957, 0.4754, 0.4808, 0.4601, 0.5087, 0.3195, 0.5444, 0.3386, 0.5445, 0.3211, 0.5429, 0.3436, 0.4809, 0.325, 0.4809, 0.341, 0.493, 0.3217, 0.5163, 0.341, 0.493, 0.325, 0.4809, 0.341, 0.493, 0.3217, 0.5163, 0.3392, 0.5167, 0.341, 0.493, 0.3444, 0.4852, 0.3436, 0.4809, 0.3519, 0.4809, 0.3436, 0.4809, 0.3444, 0.4852, 0.3379, 0.5513, 0.3215, 0.5472, 0.3213, 0.5513, 0.3215, 0.5472, 0.3379, 0.5513, 0.3387, 0.5471, 0.3613, 0.5512, 0.3387, 0.5471, 0.3379, 0.5513, 0.3387, 0.5471, 0.3613, 0.5512, 0.3917, 0.5469, 0.3793, 0.5512, 0.3917, 0.5469, 0.3613, 0.5512, 0.3917, 0.5469, 0.3793, 0.5512, 0.4227, 0.5511, 0.3195, 0.5444, 0.3215, 0.5472, 0.3386, 0.5445, 0.3387, 0.5471, 0.3386, 0.5445, 0.3215, 0.5472, 0.3386, 0.5445, 0.3387, 0.5471, 0.3911, 0.5445, 0.3917, 0.5469, 0.3911, 0.5445, 0.3387, 0.5471, 0.3911, 0.5445, 0.3917, 0.5469, 0.5165, 0.5468, 0.4878, 0.5504, 0.5165, 0.5468, 0.3917, 0.5469, 0.5165, 0.5468, 0.4878, 0.5504, 0.518, 0.5504, 0.3911, 0.5445, 0.5165, 0.5468, 0.518, 0.5445, 0.5698, 0.5469, 0.518, 0.5445, 0.5165, 0.5468, 0.518, 0.5445, 0.5698, 0.5469, 0.5698, 0.5445, 0.6216, 0.5469, 0.5698, 0.5445, 0.5698, 0.5469, 0.5698, 0.5445, 0.6216, 0.5469, 0.6216, 0.5445, 0.5698, 0.5469, 0.6216, 0.5505, 0.6216, 0.5469, 0.6216, 0.5505, 0.5698, 0.5469, 0.5698, 0.5504, 0.5165, 0.5468, 0.5698, 0.5504, 0.5698, 0.5469, 0.5698, 0.5504, 0.5165, 0.5468, 0.518, 0.5504, 0.3917, 0.5469, 0.4227, 0.5511, 0.4878, 0.5504, 0.518, 0.5363, 0.4713, 0.5063, 0.463, 0.5284, 0.4713, 0.5063, 0.518, 0.5363, 0.5182, 0.4834, 0.5698, 0.5363, 0.5182, 0.4834, 0.518, 0.5363, 0.5182, 0.4834, 0.5698, 0.5363, 0.5698, 0.483, 0.6135, 0.5365, 0.5698, 0.483, 0.5698, 0.5363, 0.5698, 0.483, 0.6135, 0.5365, 0.6135, 0.4829, 0.463, 0.5284, 0.4645, 0.5306, 0.518, 0.5363, 0.4756, 0.5354, 0.518, 0.5363, 0.4645, 0.5306, 0.481, 0.499, 0.5182, 0.4834, 0.4944, 0.4912, 0.5182, 0.4834, 0.481, 0.499, 0.4713, 0.5063, 0.9334, 0.6941, 0.9334, 0.6941, 0.9332, 0.683, 0.9331, 0.6795, 0.9332, 0.683, 0.9334, 0.6941, 0.9332, 0.683, 0.9331, 0.6795, 0.9331, 0.6795, 0.9334, 0.6923, 0.9331, 0.6795, 0.9334, 0.6941, 0.9331, 0.6795, 0.9334, 0.6923, 0.9336, 0.6778, 0.9397, 0.69, 0.9336, 0.6778, 0.9334, 0.6923, 0.9336, 0.6778, 0.9397, 0.69, 0.94, 0.6761, 0.9483, 0.6874, 0.94, 0.6761, 0.9397, 0.69, 0.94, 0.6761, 0.9483, 0.6874, 0.9492, 0.6759, 0.9553, 0.6863, 0.9492, 0.6759, 0.9483, 0.6874, 0.9492, 0.6759, 0.9553, 0.6863, 0.9557, 0.675, 0.9783, 0.6811, 0.9557, 0.675, 0.9553, 0.6863, 0.9557, 0.675, 0.9783, 0.6811, 0.9774, 0.6746, 0.9822, 0.6806, 0.9774, 0.6746, 0.9783, 0.6811, 0.9774, 0.6746, 0.9822, 0.6806, 0.9808, 0.6746, 0.9841, 0.6746, 0.9808, 0.6746, 0.9822, 0.6806, 0.9886, 0.6809, 0.9841, 0.6746, 0.9822, 0.6806, 0.5038, 0.4644, 0.5038, 0.4644, 0.5038, 0.4644, 0.5038, 0.4644, 0.5038, 0.4644, 0.5038, 0.4644, 0.9841, 0.6746, 0.9886, 0.6809, 0.9856, 0.6791, 0.9885, 0.683, 0.9856, 0.6791, 0.9886, 0.6809, 0.9856, 0.6791, 0.9885, 0.683, 0.9843, 0.6799, 0.9885, 0.6848, 0.9843, 0.6799, 0.9885, 0.683, 0.9843, 0.6799, 0.9885, 0.6848, 0.9843, 0.6799, 0.9862, 0.6831, 0.9843, 0.6799, 0.9885, 0.6848, 0.9862, 0.6831, 0.9885, 0.6848, 0.9885, 0.6848, 0.1477, 0.6435, 0.1453, 0.6499, 0.1294, 0.6478, 0.1298, 0.6529, 0.1294, 0.6478, 0.1453, 0.6499, 0.1294, 0.6478, 0.1298, 0.6529, 0.1095, 0.6559, 0.1126, 0.6601, 0.1095, 0.6559, 0.1298, 0.6529, 0.1095, 0.6559, 0.1126, 0.6601, 0.1095, 0.6895, 0.1125, 0.691, 0.1095, 0.6895, 0.1126, 0.6601, 0.1095, 0.6895, 0.1125, 0.691, 0.1124, 0.7239, 0.1124, 0.7239, 0.1094, 0.725, 0.1095, 0.6895, 0.1094, 0.725, 0.1124, 0.7239, 0.1293, 0.7268, 0.1297, 0.7256, 0.1293, 0.7268, 0.1124, 0.7239, 0.1293, 0.7268, 0.1297, 0.7256, 0.145, 0.7253, 0.145, 0.7253, 0.146, 0.7272, 0.1293, 0.7268, 0.146, 0.7272, 0.145, 0.7253, 0.1477, 0.6811, 0.1452, 0.6848, 0.1477, 0.6811, 0.145, 0.7253, 0.1477, 0.6811, 0.1452, 0.6848, 0.1453, 0.6499, 0.1477, 0.6435, 0.1477, 0.6811, 0.1453, 0.6499, 0.5698, 0.4602, 0.6216, 0.4806, 0.6216, 0.4602, 0.6216, 0.4806, 0.5698, 0.4602, 0.5698, 0.4816, 0.518, 0.4602, 0.5698, 0.4816, 0.5698, 0.4602, 0.5698, 0.4816, 0.518, 0.4602, 0.5015, 0.4815, 0.4743, 0.4602, 0.5015, 0.4815, 0.518, 0.4602, 0.5015, 0.4815, 0.4743, 0.4602, 0.4754, 0.4808, 0.3885, 0.4602, 0.4754, 0.4808, 0.4743, 0.4602, 0.4754, 0.4808, 0.3885, 0.4602, 0.3885, 0.4809, 0.3597, 0.4809, 0.3885, 0.4809, 0.3885, 0.4602, 0.3436, 0.4603, 0.3597, 0.4809, 0.3885, 0.4602, 0.3597, 0.4809, 0.3436, 0.4603, 0.3519, 0.4809, 0.3436, 0.4809, 0.3519, 0.4809, 0.3436, 0.4603, 0.3436, 0.4603, 0.325, 0.4607, 0.3436, 0.4809, 0.325, 0.4809, 0.3436, 0.4809, 0.325, 0.4607, 0.6216, 0.4816, 0.6135, 0.5365, 0.6216, 0.5393, 0.6135, 0.5365, 0.6216, 0.4816, 0.6135, 0.4829, 0.175, 0.6384, 0.1576, 0.6288, 0.1782, 0.6225, 0.1576, 0.6288, 0.175, 0.6384, 0.158, 0.6431, 0.1714, 0.6648, 0.158, 0.6431, 0.175, 0.6384, 0.158, 0.6431, 0.1714, 0.6648, 0.1579, 0.6798, 0.1712, 0.6787, 0.1579, 0.6798, 0.1714, 0.6648, 0.1579, 0.6798, 0.1712, 0.6787, 0.1712, 0.7304, 0.1712, 0.7469, 0.1578, 0.7438, 0.1712, 0.7304, 0.1578, 0.7295, 0.1712, 0.7304, 0.1578, 0.7438, 0.1712, 0.7304, 0.1578, 0.7295, 0.1579, 0.6798, 0.3419, 0.5415, 0.3217, 0.5384, 0.3195, 0.5415, 0.3217, 0.5384, 0.3419, 0.5415, 0.3425, 0.5385, 0.3909, 0.5387, 0.3425, 0.5385, 0.3419, 0.5415, 0.3425, 0.5385, 0.3909, 0.5387, 0.3914, 0.525, 0.4314, 0.5328, 0.3914, 0.525, 0.3909, 0.5387, 0.3914, 0.525, 0.4314, 0.5328, 0.4346, 0.525, 0.438, 0.5209, 0.4346, 0.525, 0.4314, 0.5328, 0.4346, 0.525, 0.438, 0.5209, 0.3914, 0.525, 0.3917, 0.5209, 0.3914, 0.525, 0.438, 0.5209, 0.3914, 0.525, 0.3917, 0.5209, 0.342, 0.5209, 0.3425, 0.5254, 0.3217, 0.5384, 0.3425, 0.5385, 0.3217, 0.5384, 0.3425, 0.5254, 0.3226, 0.5253, 0.342, 0.5209, 0.3226, 0.5253, 0.3425, 0.5254, 0.3226, 0.5253, 0.342, 0.5209, 0.32, 0.5217, 0.3425, 0.5385, 0.3914, 0.525, 0.3425, 0.5254, 0.342, 0.5209, 0.3425, 0.5254, 0.3914, 0.525, 0.3217, 0.5384, 0.32, 0.5217, 0.3195, 0.5415, 0.32, 0.5217, 0.3217, 0.5384, 0.3226, 0.5253, 0.4314, 0.5328, 0.4349, 0.533, 0.438, 0.5209, 0.4349, 0.533, 0.4314, 0.5328, 0.4238, 0.5389, 0.3909, 0.5387, 0.4238, 0.5389, 0.4314, 0.5328, 0.4238, 0.5389, 0.3909, 0.5387, 0.3917, 0.5414, 0.3419, 0.5415, 0.3917, 0.5414, 0.3909, 0.5387, 0.4238, 0.5389, 0.4265, 0.5413, 0.4349, 0.533, 0.4265, 0.5413, 0.4238, 0.5389, 0.3917, 0.5414, 0.3392, 0.5167, 0.3444, 0.5008, 0.341, 0.493, 0.9491, 0.6897, 0.9491, 0.6897, 0.9446, 0.69, 0.9491, 0.6897, 0.9491, 0.6897, 0.9575, 0.6878, 0.9575, 0.6878, 0.9575, 0.6878, 0.9491, 0.6897, 0.9575, 0.6878, 0.9575, 0.6878, 0.9676, 0.6842, 0.9446, 0.69, 0.9428, 0.6913, 0.9491, 0.6897, 0.9428, 0.6913, 0.9446, 0.69, 0.9428, 0.6913, 0.9446, 0.69, 0.9428, 0.6913, 0.9446, 0.69, 0.9428, 0.6913, 0.9446, 0.69, 0.9446, 0.69, 0.9469, 0.6888, 0.9446, 0.69, 0.9446, 0.69, 0.9446, 0.69, 0.9469, 0.6888, 0.9553, 0.6863, 0.9553, 0.6863, 0.9553, 0.6863, 0.9469, 0.6888, 0.9553, 0.6863, 0.9553, 0.6863, 0.963, 0.6843, 0.963, 0.6843, 0.963, 0.6843, 0.9553, 0.6863, 0.963, 0.6843, 0.963, 0.6843, 0.9729, 0.6818, 0.9729, 0.6818, 0.9729, 0.6818, 0.963, 0.6843, 0.9729, 0.6818, 0.9729, 0.6818, 0.9822, 0.6806, 0.9819, 0.6795, 0.9822, 0.6806, 0.9729, 0.6818, 0.9822, 0.6806, 0.9819, 0.6795, 0.9881, 0.6783, 0.9856, 0.6791, 0.9881, 0.6783, 0.9819, 0.6795, 0.9881, 0.6783, 0.9856, 0.6791, 0.9903, 0.6785, 0.9881, 0.6783, 0.9903, 0.6785, 0.9856, 0.6791, 0.9903, 0.6785, 0.9881, 0.6783, 0.9881, 0.6783, 0.9903, 0.6785, 0.9881, 0.6783, 0.9903, 0.6785, 0.9856, 0.6791, 0.9903, 0.6785, 0.9881, 0.6783, 0.9903, 0.6785, 0.9856, 0.6791, 0.987, 0.6796, 0.9783, 0.6811, 0.987, 0.6796, 0.9856, 0.6791, 0.987, 0.6796, 0.9783, 0.6811, 0.9783, 0.6811, 0.9676, 0.6842, 0.9783, 0.6811, 0.9783, 0.6811, 0.9783, 0.6811, 0.9676, 0.6842, 0.9676, 0.6842, 0.9575, 0.6878, 0.9676, 0.6842, 0.9676, 0.6842, 0.9404, 0.6944, 0.94, 0.6954, 0.9404, 0.6944, 0.94, 0.6954, 0.9404, 0.6944, 0.9416, 0.6941, 0.9431, 0.693, 0.9416, 0.6941, 0.9404, 0.6944, 0.9416, 0.6941, 0.9431, 0.693, 0.949, 0.6915, 0.9491, 0.6897, 0.949, 0.6915, 0.9431, 0.693, 0.949, 0.6915, 0.9491, 0.6897, 0.9572, 0.689, 0.9575, 0.6878, 0.9572, 0.689, 0.9491, 0.6897, 0.9572, 0.689, 0.9575, 0.6878, 0.9635, 0.687, 0.9635, 0.687, 0.9635, 0.687, 0.9575, 0.6878, 0.9635, 0.687, 0.9635, 0.687, 0.9694, 0.6859, 0.9684, 0.6856, 0.9694, 0.6859, 0.9635, 0.687, 0.9694, 0.6859, 0.9684, 0.6856, 0.9724, 0.6856, 0.9708, 0.6857, 0.9724, 0.6856, 0.9684, 0.6856, 0.9724, 0.6856, 0.9708, 0.6857, 0.9708, 0.6857, 0.9724, 0.6856, 0.9708, 0.6857, 0.9724, 0.6856, 0.9694, 0.6859, 0.9724, 0.6856, 0.9708, 0.6857, 0.9724, 0.6856, 0.9694, 0.6859, 0.9694, 0.687, 0.9633, 0.6882, 0.9694, 0.687, 0.9694, 0.6859, 0.9694, 0.687, 0.9633, 0.6882, 0.9633, 0.6882, 0.9562, 0.6905, 0.9633, 0.6882, 0.9633, 0.6882, 0.9633, 0.6882, 0.9562, 0.6905, 0.9562, 0.6905, 0.9485, 0.6925, 0.9562, 0.6905, 0.9562, 0.6905, 0.9562, 0.6905, 0.9485, 0.6925, 0.9475, 0.6934, 0.9416, 0.6941, 0.9475, 0.6934, 0.9485, 0.6925, 0.9475, 0.6934, 0.9416, 0.6941, 0.9404, 0.6944, 0.9404, 0.6944, 0.9404, 0.6944, 0.9416, 0.6941, 0.1907, 0.7352, 0.2113, 0.7282, 0.2149, 0.7763, 0.2369, 0.7339, 0.2149, 0.7763, 0.2113, 0.7282, 0.2149, 0.7763, 0.2369, 0.7339, 0.2515, 0.7503, 0.2149, 0.7763, 0.176, 0.7542, 0.1907, 0.7352, 0.176, 0.7542, 0.2149, 0.7763, 0.1732, 0.7748, 0.1781, 0.7903, 0.1732, 0.7748, 0.2149, 0.7763, 0.2149, 0.7763, 0.1902, 0.8053, 0.1781, 0.7903, 0.1902, 0.8053, 0.2149, 0.7763, 0.2066, 0.8129, 0.2287, 0.8129, 0.2066, 0.8129, 0.2149, 0.7763, 0.2149, 0.7763, 0.2431, 0.8053, 0.2287, 0.8129, 0.2431, 0.8053, 0.2149, 0.7763, 0.2519, 0.7905, 0.2562, 0.7712, 0.2519, 0.7905, 0.2149, 0.7763, 0.2515, 0.7503, 0.2562, 0.7712, 0.2149, 0.7763, 0.9684, 0.6856, 0.9676, 0.6832, 0.9701, 0.6832, 0.9676, 0.6832, 0.9684, 0.6856, 0.9626, 0.6831, 0.9635, 0.687, 0.9626, 0.6831, 0.9684, 0.6856, 0.9626, 0.6831, 0.9635, 0.687, 0.9575, 0.6831, 0.9575, 0.6878, 0.9575, 0.6831, 0.9635, 0.687, 0.9575, 0.6831, 0.9575, 0.6878, 0.9507, 0.683, 0.9491, 0.6897, 0.9507, 0.683, 0.9575, 0.6878, 0.9507, 0.683, 0.9491, 0.6897, 0.9445, 0.683, 0.9431, 0.693, 0.9445, 0.683, 0.9491, 0.6897, 0.9445, 0.683, 0.9431, 0.693, 0.9422, 0.6829, 0.9404, 0.6944, 0.9422, 0.6829, 0.9431, 0.693, 0.9422, 0.6829, 0.9404, 0.6944, 0.9416, 0.6941, 0.9684, 0.6856, 0.9701, 0.6832, 0.9708, 0.6857, 0.9701, 0.6832, 0.9708, 0.6857, 0.9701, 0.6832, 0.9708, 0.6857, 0.9701, 0.6832, 0.9708, 0.6857, 0.9676, 0.6832, 0.9708, 0.6857, 0.9701, 0.6832, 0.9708, 0.6857, 0.9676, 0.6832, 0.9694, 0.6859, 0.9626, 0.6831, 0.9694, 0.6859, 0.9676, 0.6832, 0.9694, 0.6859, 0.9626, 0.6831, 0.9633, 0.6882, 0.9563, 0.6831, 0.9633, 0.6882, 0.9626, 0.6831, 0.9633, 0.6882, 0.9563, 0.6831, 0.9562, 0.6905, 0.9495, 0.683, 0.9562, 0.6905, 0.9563, 0.6831, 0.9562, 0.6905, 0.9495, 0.683, 0.9485, 0.6925, 0.9445, 0.683, 0.9485, 0.6925, 0.9495, 0.683, 0.9485, 0.6925, 0.9445, 0.683, 0.9416, 0.6941, 0.9422, 0.6829, 0.9416, 0.6941, 0.9445, 0.683, 0.0961, 0.6961, 0.0962, 0.6668, 0.0872, 0.6686, 0.0962, 0.6668, 0.0961, 0.6961, 0.099, 0.6945, 0.1024, 0.7266, 0.099, 0.6945, 0.0961, 0.6961, 0.099, 0.6945, 0.1024, 0.7266, 0.102, 0.6932, 0.1095, 0.6895, 0.102, 0.6932, 0.1024, 0.7266, 0.102, 0.6932, 0.1095, 0.6895, 0.1095, 0.6559, 0.0869, 0.7052, 0.0961, 0.6961, 0.0872, 0.6686, 0.0961, 0.6961, 0.0869, 0.7052, 0.1024, 0.7266, 0.0865, 0.7313, 0.1024, 0.7266, 0.0869, 0.7052, 0.1024, 0.7266, 0.0865, 0.7313, 0.0864, 0.745, 0.0864, 0.745, 0.1162, 0.7408, 0.1024, 0.7266, 0.1094, 0.725, 0.1024, 0.7266, 0.1162, 0.7408, 0.1024, 0.7266, 0.1094, 0.725, 0.1095, 0.6895, 0.1094, 0.725, 0.1162, 0.7408, 0.1293, 0.7268, 0.1379, 0.7419, 0.1293, 0.7268, 0.1162, 0.7408, 0.1293, 0.7268, 0.1379, 0.7419, 0.146, 0.7272, 0.1578, 0.7438, 0.146, 0.7272, 0.1379, 0.7419, 0.146, 0.7272, 0.1578, 0.7438, 0.1578, 0.7295, 0.1579, 0.6798, 0.146, 0.7272, 0.1578, 0.7295, 0.146, 0.7272, 0.1579, 0.6798, 0.1477, 0.6811, 0.1477, 0.6435, 0.1477, 0.6811, 0.1579, 0.6798, 0.1477, 0.6435, 0.1576, 0.6288, 0.1281, 0.6412, 0.1576, 0.6288, 0.1477, 0.6435, 0.158, 0.6431, 0.1579, 0.6798, 0.158, 0.6431, 0.1477, 0.6435, 0.1095, 0.6559, 0.1096, 0.6497, 0.1076, 0.6509, 0.1096, 0.6497, 0.1095, 0.6559, 0.124, 0.6428, 0.1294, 0.6478, 0.124, 0.6428, 0.1095, 0.6559, 0.124, 0.6428, 0.1294, 0.6478, 0.1281, 0.6412, 0.1477, 0.6435, 0.1281, 0.6412, 0.1294, 0.6478, 0.1076, 0.6509, 0.1025, 0.6536, 0.1095, 0.6559, 0.102, 0.6932, 0.1095, 0.6559, 0.1025, 0.6536, 0.099, 0.6945, 0.1, 0.6568, 0.0962, 0.6668, 0.1, 0.6568, 0.099, 0.6945, 0.1025, 0.6536, 0.102, 0.6932, 0.1025, 0.6536, 0.099, 0.6945, 0.3517, 0.5042, 0.3529, 0.5021, 0.3599, 0.5021, 0.3529, 0.5021, 0.3517, 0.5042, 0.3468, 0.4993, 0.3444, 0.5008, 0.3468, 0.4993, 0.3517, 0.5042, 0.3468, 0.4993, 0.3444, 0.5008, 0.344, 0.4925, 0.341, 0.493, 0.344, 0.4925, 0.3444, 0.5008, 0.344, 0.4925, 0.341, 0.493, 0.3468, 0.4857, 0.3444, 0.4852, 0.3468, 0.4857, 0.341, 0.493, 0.3468, 0.4857, 0.3444, 0.4852, 0.3529, 0.4824, 0.3519, 0.4809, 0.3529, 0.4824, 0.3444, 0.4852, 0.3529, 0.4824, 0.3519, 0.4809, 0.3599, 0.4824, 0.3597, 0.4809, 0.3599, 0.4824, 0.3519, 0.4809, 0.3599, 0.4824, 0.3597, 0.4809, 0.3661, 0.4857, 0.3676, 0.4852, 0.3661, 0.4857, 0.3597, 0.4809, 0.3661, 0.4857, 0.3676, 0.4852, 0.3712, 0.493, 0.3517, 0.5042, 0.3599, 0.5021, 0.3601, 0.5042, 0.3661, 0.4993, 0.3601, 0.5042, 0.3599, 0.5021, 0.3601, 0.5042, 0.3661, 0.4993, 0.3676, 0.5008, 0.3692, 0.4925, 0.3676, 0.5008, 0.3661, 0.4993, 0.3676, 0.5008, 0.3692, 0.4925, 0.3712, 0.493, 0.3661, 0.4857, 0.3712, 0.493, 0.3692, 0.4925, 0.7208, 0.3546, 0.7201, 0.3495, 0.7187, 0.3502, 0.7201, 0.3495, 0.7208, 0.3546, 0.723, 0.3495, 0.7233, 0.3546, 0.723, 0.3495, 0.7208, 0.3546, 0.723, 0.3495, 0.7233, 0.3546, 0.7263, 0.3503, 0.7261, 0.3553, 0.7263, 0.3503, 0.7233, 0.3546, 0.7263, 0.3503, 0.7261, 0.3553, 0.7292, 0.3516, 0.7285, 0.3564, 0.7292, 0.3516, 0.7261, 0.3553, 0.7292, 0.3516, 0.7285, 0.3564, 0.7305, 0.3528, 0.7296, 0.3574, 0.7305, 0.3528, 0.7285, 0.3564, 0.7305, 0.3528, 0.7296, 0.3574, 0.7292, 0.3534, 0.7285, 0.3579, 0.7292, 0.3534, 0.7296, 0.3574, 0.7292, 0.3534, 0.7285, 0.3579, 0.7261, 0.3579, 0.7208, 0.3546, 0.7187, 0.3502, 0.7196, 0.3552, 0.7201, 0.3516, 0.7196, 0.3552, 0.7187, 0.3502, 0.7196, 0.3552, 0.7201, 0.3516, 0.7208, 0.3563, 0.7231, 0.3526, 0.7208, 0.3563, 0.7201, 0.3516, 0.7208, 0.3563, 0.7231, 0.3526, 0.7233, 0.3573, 0.7263, 0.3533, 0.7233, 0.3573, 0.7231, 0.3526, 0.7233, 0.3573, 0.7263, 0.3533, 0.7261, 0.3579, 0.7292, 0.3534, 0.7261, 0.3579, 0.7263, 0.3533, 0.9783, 0.6811, 0.9676, 0.6842, 0.9676, 0.6842, 0.9575, 0.6878, 0.9676, 0.6842, 0.9676, 0.6842, 0.9676, 0.6842, 0.9575, 0.6878, 0.9575, 0.6878, 0.9491, 0.6897, 0.9575, 0.6878, 0.9575, 0.6878, 0.9575, 0.6878, 0.9491, 0.6897, 0.9491, 0.6897, 0.9428, 0.6913, 0.9491, 0.6897, 0.9491, 0.6897, 0.9491, 0.6897, 0.9428, 0.6913, 0.9446, 0.69, 0.9428, 0.6913, 0.9446, 0.69, 0.9428, 0.6913, 0.9446, 0.69, 0.9428, 0.6913, 0.9446, 0.69, 0.9446, 0.69, 0.9446, 0.69, 0.9428, 0.6913, 0.9446, 0.69, 0.9446, 0.69, 0.9469, 0.6888, 0.9553, 0.6863, 0.9469, 0.6888, 0.9446, 0.69, 0.9469, 0.6888, 0.9553, 0.6863, 0.9553, 0.6863, 0.963, 0.6843, 0.9553, 0.6863, 0.9553, 0.6863, 0.9553, 0.6863, 0.963, 0.6843, 0.963, 0.6843, 0.9729, 0.6818, 0.963, 0.6843, 0.963, 0.6843, 0.963, 0.6843, 0.9729, 0.6818, 0.9729, 0.6818, 0.9822, 0.6806, 0.9729, 0.6818, 0.9729, 0.6818, 0.9729, 0.6818, 0.9822, 0.6806, 0.9819, 0.6795, 0.9881, 0.6783, 0.9819, 0.6795, 0.9822, 0.6806, 0.9819, 0.6795, 0.9881, 0.6783, 0.9856, 0.6791, 0.9903, 0.6785, 0.9856, 0.6791, 0.9881, 0.6783, 0.9856, 0.6791, 0.9903, 0.6785, 0.9881, 0.6783, 0.9881, 0.6783, 0.9881, 0.6783, 0.9903, 0.6785, 0.9783, 0.6811, 0.9783, 0.6811, 0.9676, 0.6842, 0.9783, 0.6811, 0.9783, 0.6811, 0.987, 0.6796, 0.9856, 0.6791, 0.987, 0.6796, 0.9783, 0.6811, 0.987, 0.6796, 0.9856, 0.6791, 0.9903, 0.6785, 0.9881, 0.6783, 0.9903, 0.6785, 0.9856, 0.6791, 0.9903, 0.6785, 0.9881, 0.6783, 0.9903, 0.6785, 0.9684, 0.6856, 0.9635, 0.687, 0.9635, 0.687, 0.9575, 0.6878, 0.9635, 0.687, 0.9635, 0.687, 0.9635, 0.687, 0.9575, 0.6878, 0.9572, 0.689, 0.9491, 0.6897, 0.9572, 0.689, 0.9575, 0.6878, 0.9572, 0.689, 0.9491, 0.6897, 0.949, 0.6915, 0.9431, 0.693, 0.949, 0.6915, 0.9491, 0.6897, 0.949, 0.6915, 0.9431, 0.693, 0.9416, 0.6941, 0.9404, 0.6944, 0.9416, 0.6941, 0.9431, 0.693, 0.9416, 0.6941, 0.9404, 0.6944, 0.94, 0.6954, 0.9404, 0.6944, 0.94, 0.6954, 0.9404, 0.6944, 0.9708, 0.6857, 0.9708, 0.6857, 0.9724, 0.6856, 0.9684, 0.6856, 0.9724, 0.6856, 0.9708, 0.6857, 0.9724, 0.6856, 0.9684, 0.6856, 0.9694, 0.6859, 0.9635, 0.687, 0.9694, 0.6859, 0.9684, 0.6856, 0.9724, 0.6856, 0.9708, 0.6857, 0.9724, 0.6856, 0.9708, 0.6857, 0.9724, 0.6856, 0.9694, 0.6859, 0.9694, 0.687, 0.9694, 0.6859, 0.9724, 0.6856, 0.9694, 0.6859, 0.9694, 0.687, 0.9633, 0.6882, 0.9633, 0.6882, 0.9633, 0.6882, 0.9694, 0.687, 0.9633, 0.6882, 0.9633, 0.6882, 0.9562, 0.6905, 0.9562, 0.6905, 0.9562, 0.6905, 0.9633, 0.6882, 0.9562, 0.6905, 0.9562, 0.6905, 0.9485, 0.6925, 0.9475, 0.6934, 0.9485, 0.6925, 0.9562, 0.6905, 0.9485, 0.6925, 0.9475, 0.6934, 0.9416, 0.6941, 0.9404, 0.6944, 0.9416, 0.6941, 0.9475, 0.6934, 0.9416, 0.6941, 0.9404, 0.6944, 0.9404, 0.6944, 0.2149, 0.7763, 0.1907, 0.7352, 0.176, 0.7542, 0.1907, 0.7352, 0.2149, 0.7763, 0.2113, 0.7282, 0.2369, 0.7339, 0.2113, 0.7282, 0.2149, 0.7763, 0.176, 0.7542, 0.1732, 0.7748, 0.2149, 0.7763, 0.1781, 0.7903, 0.2149, 0.7763, 0.1732, 0.7748, 0.2149, 0.7763, 0.1781, 0.7903, 0.1902, 0.8053, 0.2149, 0.7763, 0.2287, 0.8129, 0.2431, 0.8053, 0.2287, 0.8129, 0.2149, 0.7763, 0.2066, 0.8129, 0.1902, 0.8053, 0.2066, 0.8129, 0.2149, 0.7763, 0.2431, 0.8053, 0.2519, 0.7905, 0.2149, 0.7763, 0.2562, 0.7712, 0.2149, 0.7763, 0.2519, 0.7905, 0.2149, 0.7763, 0.2562, 0.7712, 0.2515, 0.7503, 0.2369, 0.7339, 0.2149, 0.7763, 0.2515, 0.7503, 0.9416, 0.6941, 0.9404, 0.6944, 0.9422, 0.6829, 0.9431, 0.693, 0.9422, 0.6829, 0.9404, 0.6944, 0.9422, 0.6829, 0.9431, 0.693, 0.9445, 0.683, 0.9491, 0.6897, 0.9445, 0.683, 0.9431, 0.693, 0.9445, 0.683, 0.9491, 0.6897, 0.9507, 0.683, 0.9575, 0.6878, 0.9507, 0.683, 0.9491, 0.6897, 0.9507, 0.683, 0.9575, 0.6878, 0.9575, 0.6831, 0.9635, 0.687, 0.9575, 0.6831, 0.9575, 0.6878, 0.9575, 0.6831, 0.9635, 0.687, 0.9626, 0.6831, 0.9684, 0.6856, 0.9626, 0.6831, 0.9635, 0.687, 0.9626, 0.6831, 0.9684, 0.6856, 0.9676, 0.6832, 0.9701, 0.6832, 0.9676, 0.6832, 0.9684, 0.6856, 0.9445, 0.683, 0.9416, 0.6941, 0.9422, 0.6829, 0.9416, 0.6941, 0.9445, 0.683, 0.9485, 0.6925, 0.9495, 0.683, 0.9485, 0.6925, 0.9445, 0.683, 0.9485, 0.6925, 0.9495, 0.683, 0.9562, 0.6905, 0.9563, 0.6831, 0.9562, 0.6905, 0.9495, 0.683, 0.9562, 0.6905, 0.9563, 0.6831, 0.9633, 0.6882, 0.9626, 0.6831, 0.9633, 0.6882, 0.9563, 0.6831, 0.9633, 0.6882, 0.9626, 0.6831, 0.9694, 0.6859, 0.9676, 0.6832, 0.9694, 0.6859, 0.9626, 0.6831, 0.9694, 0.6859, 0.9676, 0.6832, 0.9708, 0.6857, 0.9701, 0.6832, 0.9708, 0.6857, 0.9676, 0.6832, 0.9708, 0.6857, 0.9701, 0.6832, 0.9708, 0.6857, 0.9701, 0.6832, 0.9708, 0.6857, 0.9701, 0.6832, 0.9708, 0.6857, 0.9701, 0.6832, 0.9684, 0.6856, 0.1095, 0.6559, 0.1095, 0.6895, 0.102, 0.6932, 0.1024, 0.7266, 0.102, 0.6932, 0.1095, 0.6895, 0.102, 0.6932, 0.1024, 0.7266, 0.099, 0.6945, 0.0961, 0.6961, 0.099, 0.6945, 0.1024, 0.7266, 0.099, 0.6945, 0.0961, 0.6961, 0.0962, 0.6668, 0.0872, 0.6686, 0.0962, 0.6668, 0.0961, 0.6961, 0.1095, 0.6559, 0.1076, 0.6509, 0.1096, 0.6497, 0.1076, 0.6509, 0.1095, 0.6559, 0.1025, 0.6536, 0.102, 0.6932, 0.1025, 0.6536, 0.1095, 0.6559, 0.124, 0.6428, 0.1095, 0.6559, 0.1096, 0.6497, 0.1095, 0.6559, 0.124, 0.6428, 0.1294, 0.6478, 0.1281, 0.6412, 0.1294, 0.6478, 0.124, 0.6428, 0.1294, 0.6478, 0.1281, 0.6412, 0.1477, 0.6435, 0.1576, 0.6288, 0.1477, 0.6435, 0.1281, 0.6412, 0.1477, 0.6435, 0.1576, 0.6288, 0.158, 0.6431, 0.1579, 0.6798, 0.1477, 0.6435, 0.158, 0.6431, 0.1477, 0.6435, 0.1579, 0.6798, 0.1477, 0.6811, 0.146, 0.7272, 0.1477, 0.6811, 0.1579, 0.6798, 0.1579, 0.6798, 0.1578, 0.7295, 0.146, 0.7272, 0.1578, 0.7438, 0.146, 0.7272, 0.1578, 0.7295, 0.146, 0.7272, 0.1578, 0.7438, 0.1379, 0.7419, 0.146, 0.7272, 0.1379, 0.7419, 0.1293, 0.7268, 0.1162, 0.7408, 0.1293, 0.7268, 0.1379, 0.7419, 0.1293, 0.7268, 0.1162, 0.7408, 0.1094, 0.725, 0.1024, 0.7266, 0.1094, 0.725, 0.1162, 0.7408, 0.1094, 0.725, 0.1024, 0.7266, 0.1095, 0.6895, 0.1162, 0.7408, 0.0864, 0.745, 0.1024, 0.7266, 0.0865, 0.7313, 0.1024, 0.7266, 0.0864, 0.745, 0.1024, 0.7266, 0.0865, 0.7313, 0.0869, 0.7052, 0.1024, 0.7266, 0.0869, 0.7052, 0.0961, 0.6961, 0.0872, 0.6686, 0.0961, 0.6961, 0.0869, 0.7052, 0.099, 0.6945, 0.1025, 0.6536, 0.102, 0.6932, 0.1025, 0.6536, 0.099, 0.6945, 0.1, 0.6568, 0.0962, 0.6668, 0.1, 0.6568, 0.099, 0.6945, 0.3599, 0.5021, 0.3529, 0.5021, 0.3517, 0.5042, 0.3468, 0.4993, 0.3517, 0.5042, 0.3529, 0.5021, 0.3517, 0.5042, 0.3468, 0.4993, 0.3444, 0.5008, 0.344, 0.4925, 0.3444, 0.5008, 0.3468, 0.4993, 0.3444, 0.5008, 0.344, 0.4925, 0.341, 0.493, 0.3468, 0.4857, 0.341, 0.493, 0.344, 0.4925, 0.341, 0.493, 0.3468, 0.4857, 0.3444, 0.4852, 0.3529, 0.4824, 0.3444, 0.4852, 0.3468, 0.4857, 0.3444, 0.4852, 0.3529, 0.4824, 0.3519, 0.4809, 0.3599, 0.4824, 0.3519, 0.4809, 0.3529, 0.4824, 0.3519, 0.4809, 0.3599, 0.4824, 0.3597, 0.4809, 0.3661, 0.4857, 0.3597, 0.4809, 0.3599, 0.4824, 0.3597, 0.4809, 0.3661, 0.4857, 0.3676, 0.4852, 0.3712, 0.493, 0.3676, 0.4852, 0.3661, 0.4857, 0.3692, 0.4925, 0.3712, 0.493, 0.3661, 0.4857, 0.3712, 0.493, 0.3692, 0.4925, 0.3676, 0.5008, 0.3661, 0.4993, 0.3676, 0.5008, 0.3692, 0.4925, 0.3676, 0.5008, 0.3661, 0.4993, 0.3601, 0.5042, 0.3599, 0.5021, 0.3601, 0.5042, 0.3661, 0.4993, 0.3601, 0.5042, 0.3599, 0.5021, 0.3517, 0.5042, 0.7208, 0.3546, 0.7201, 0.3495, 0.723, 0.3495, 0.7201, 0.3495, 0.7208, 0.3546, 0.7187, 0.3502, 0.7196, 0.3552, 0.7187, 0.3502, 0.7208, 0.3546, 0.7187, 0.3502, 0.7196, 0.3552, 0.7201, 0.3516, 0.7208, 0.3563, 0.7201, 0.3516, 0.7196, 0.3552, 0.7201, 0.3516, 0.7208, 0.3563, 0.7231, 0.3526, 0.7233, 0.3573, 0.7231, 0.3526, 0.7208, 0.3563, 0.7231, 0.3526, 0.7233, 0.3573, 0.7263, 0.3533, 0.7261, 0.3579, 0.7263, 0.3533, 0.7233, 0.3573, 0.7263, 0.3533, 0.7261, 0.3579, 0.7292, 0.3534, 0.7285, 0.3579, 0.7292, 0.3534, 0.7261, 0.3579, 0.7292, 0.3534, 0.7285, 0.3579, 0.7296, 0.3574, 0.7292, 0.3534, 0.7296, 0.3574, 0.7305, 0.3528, 0.7285, 0.3564, 0.7305, 0.3528, 0.7296, 0.3574, 0.7305, 0.3528, 0.7285, 0.3564, 0.7292, 0.3516, 0.7261, 0.3553, 0.7292, 0.3516, 0.7285, 0.3564, 0.7292, 0.3516, 0.7261, 0.3553, 0.7263, 0.3503, 0.7233, 0.3546, 0.7263, 0.3503, 0.7261, 0.3553, 0.7263, 0.3503, 0.7233, 0.3546, 0.723, 0.3495, 0.7208, 0.3546, 0.723, 0.3495, 0.7233, 0.3546])
me_part_29.materials.append(mat_01___default_007)
me_part_29.materials.append(mat_material)
me_part_29.materials.append(mat_material_001)
me_part_29.use_remesh_preserve_volume = False
me_part_29.use_remesh_preserve_attributes = False
me_part_29.use_mirror_vertex_groups = False
me_part_29.update()

# ---- objects
ob_mesh_014 = bpy.data.objects.new('Mesh.014', me_part_29)

# ---- transforms, parenting, visibility, modifiers, constraints
ob_mesh_014.location = (0.0, 0.0, 0.0)
ob_mesh_014.rotation_euler = (1.571, -0.0, 6.329)
ob_mesh_014.lineart.crease_threshold = 0.0

# ---- collection membership
col_collection_1.objects.link(ob_mesh_014)

# ---- scene / render settings (as saved in the file)
scene.frame_start = 1; scene.frame_end = 250; scene.frame_set(1)
scene.render.engine = 'BLENDER_EEVEE_NEXT'
scene.render.image_settings.color_mode = 'RGB'
scene.render.image_settings.compression = 90
scene.render.resolution_percentage = 50
scene.render.dither_intensity = 0.0
scene.render.bake_margin = 2
scene.render.bake_bias = 0.0
scene.cycles.use_denoising = False
scene.cycles.samples = 10
scene.cycles.sampling_pattern = 'TABULATED_SOBOL'
scene.cycles.light_sampling_threshold = 0.0
scene.cycles.use_adaptive_sampling = False
scene.cycles.use_light_tree = False
scene.cycles.blur_glossy = 0.0
scene.cycles.volume_bounces = 1
scene.cycles.pixel_filter_type = 'GAUSSIAN'
scene.cycles.sample_clamp_indirect = 0.0
scene.view_settings.view_transform = 'Standard'
bpy.context.view_layer.update()

# ---- added for rendering (the .blend has no active camera and no usable light): camera, sun
cam_auto = bpy.data.cameras.new('AutoCamera')
cam_auto.lens = 50.0
cam_auto.sensor_width = 36.0
cam_auto.clip_end = 1000.0
ob_auto_camera = bpy.data.objects.new('AutoCamera', cam_auto)
scene.collection.objects.link(ob_auto_camera)
ob_auto_camera.location = (1.97688, -0.541316, 1.4404)
ob_auto_camera.rotation_euler = (1.09748, -7.21219e-08, 0.694738)
scene.camera = ob_auto_camera
light_auto_sun = bpy.data.lights.new('AutoSun', 'SUN')
light_auto_sun.energy = 3.0
light_auto_sun.angle = 0.0523599
ob_auto_sun = bpy.data.objects.new('AutoSun', light_auto_sun)
scene.collection.objects.link(ob_auto_sun)
ob_auto_sun.rotation_euler = (0.872665, 0.174533, 0.523599)
bpy.context.view_layer.update()
